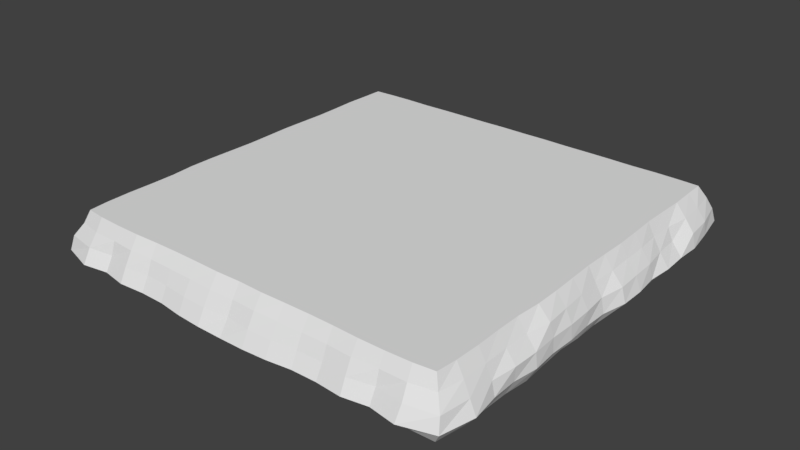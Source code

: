 # Source: NewIsland.blend  (saved by Blender 2.78.0; exported with 4.5.12 LTS)
import bpy
from mathutils import Matrix  # noqa: F401  (used for matrix-valued properties, if any)

bpy.ops.wm.read_factory_settings(use_empty=True)
scene = bpy.context.scene
scene.name = 'Scene'

# ---- collections
col_collection_1 = bpy.data.collections.new('Collection 1'); scene.collection.children.link(col_collection_1)

# ---- world
world_world = bpy.data.worlds.new('World'); scene.world = world_world
world_world.color = (0.05088, 0.05088, 0.05088)
world_world.use_sun_shadow = False
world_world.sun_shadow_jitter_overblur = 0.0
world_world.cycles.sampling_method = 'MANUAL'

# ---- meshes
me_plane = bpy.data.meshes.new('Plane')
me_plane.from_pydata([(-1.002, -1.017, 0.01235), (1.002, -1.017, 0.01235), (-1.013, 1.036, 0.004185), (1.013, 1.036, 0.004185), (-0.9712, -0.9747, 0.2722), (0.9712, -0.9747, 0.2722), (-0.9755, 0.9727, 0.2722), (0.9755, 0.9727, 0.2722), (-0.8741, -1.023, 0.01469), (-0.75, -1.001, 0.02243), (-0.626, -0.9975, 0.02782), (-0.5001, -0.9991, 0.02553), (-0.3765, -1.009, 0.01673), (-0.2492, -1.025, 0.006406), (-0.1256, -1.03, 0.002605), (0.0, -1.034, -0.003464), (0.1256, -1.03, 0.002605), (0.2492, -1.025, 0.006406), (0.3765, -1.009, 0.01673), (0.5001, -0.9991, 0.02553), (0.626, -0.9975, 0.02782), (0.75, -1.001, 0.02243), (0.8741, -1.023, 0.01469), (0.8797, 1.03, 0.01033), (0.7494, 1.029, 0.009929), (0.6245, 1.032, 0.008977), (0.5006, 1.031, 0.009932), (0.3732, 1.033, 0.007232), (0.2495, 1.029, 0.008571), (0.128, 1.045, 0.0005859), (0.0, 1.051, -0.003702), (-0.128, 1.045, 0.0005859), (-0.2495, 1.029, 0.008571), (-0.3732, 1.033, 0.007232), (-0.5006, 1.031, 0.009932), (-0.6245, 1.032, 0.008977), (-0.7494, 1.029, 0.009929), (-0.8797, 1.03, 0.01033), (-0.8735, -0.9859, 0.2722), (-0.7497, -0.9908, 0.2722), (-0.6245, -0.9909, 0.2722), (-0.4998, -0.9864, 0.2722), (-0.375, -0.9849, 0.2722), (-0.25, -0.9863, 0.2722), (-0.125, -0.9888, 0.2722), (1.156e-05, -0.9852, 0.2722), (0.125, -0.9888, 0.2722), (0.25, -0.9863, 0.2722), (0.375, -0.9849, 0.2722), (0.4998, -0.9864, 0.2722), (0.6245, -0.9909, 0.2722), (0.7497, -0.9908, 0.2722), (0.8735, -0.9859, 0.2722), (0.8742, 0.9775, 0.2722), (0.7501, 0.9798, 0.2722), (0.6249, 0.9775, 0.2722), (0.5001, 0.9805, 0.2722), (0.375, 0.9811, 0.2722), (0.25, 0.9809, 0.2722), (0.1249, 0.9838, 0.2722), (0.0, 0.9822, 0.2722), (-0.1249, 0.9838, 0.2722), (-0.25, 0.9809, 0.2722), (-0.375, 0.9811, 0.2722), (-0.5001, 0.9805, 0.2722), (-0.6249, 0.9775, 0.2722), (-0.7501, 0.9798, 0.2722), (-0.8742, 0.9775, 0.2722), (-1.025, 0.89, 0.002917), (-1.028, 0.753, 0.008357), (-1.018, 0.6258, 0.01793), (-1.032, 0.5016, 0.008142), (-1.029, 0.3748, 0.005371), (-1.021, 0.249, 0.01394), (-1.017, 0.1244, 0.01556), (-1.026, 0.0003998, 0.005519), (-1.028, -0.1246, 0.005634), (-1.024, -0.25, 0.01211), (-1.028, -0.3739, 0.007036), (-1.035, -0.5007, 0.005503), (-1.024, -0.6256, 0.008334), (-1.023, -0.7514, 0.009119), (-1.024, -0.8836, 0.01026), (1.024, -0.8836, 0.01026), (1.023, -0.7514, 0.009119), (1.024, -0.6256, 0.008334), (1.035, -0.5007, 0.005503), (1.028, -0.3739, 0.007036), (1.024, -0.25, 0.01211), (1.028, -0.1246, 0.005634), (1.026, 0.0003998, 0.005519), (1.017, 0.1244, 0.01556), (1.021, 0.249, 0.01394), (1.029, 0.3748, 0.005371), (1.032, 0.5016, 0.008142), (1.018, 0.6258, 0.01793), (1.028, 0.753, 0.008357), (1.025, 0.89, 0.002917), (-0.9775, 0.8727, 0.2722), (-0.9821, 0.7496, 0.2722), (-0.9785, 0.6247, 0.2722), (-0.9766, 0.4997, 0.2722), (-0.9816, 0.3748, 0.2722), (-0.9853, 0.2497, 0.2722), (-0.9826, 0.1247, 0.2722), (-0.9808, -0.0002637, 0.2722), (-0.9851, -0.1254, 0.2722), (-0.9895, -0.2509, 0.2722), (-0.99, -0.3762, 0.2722), (-0.9809, -0.5003, 0.2722), (-0.9806, -0.6252, 0.2722), (-0.9831, -0.7503, 0.2722), (-0.9802, -0.8747, 0.2722), (0.9802, -0.8747, 0.2722), (0.9831, -0.7503, 0.2722), (0.9806, -0.6252, 0.2722), (0.9809, -0.5003, 0.2722), (0.99, -0.3762, 0.2722), (0.9895, -0.2509, 0.2722), (0.9851, -0.1254, 0.2722), (0.9808, -0.0002637, 0.2722), (0.9826, 0.1247, 0.2722), (0.9853, 0.2497, 0.2722), (0.9816, 0.3748, 0.2722), (0.9766, 0.4997, 0.2722), (0.9785, 0.6247, 0.2722), (0.9821, 0.7496, 0.2722), (0.9775, 0.8727, 0.2722), (-0.8748, -0.8768, 0.2722), (-0.8753, -0.7506, 0.2722), (-0.875, -0.6253, 0.2722), (-0.8751, -0.5003, 0.2722), (-0.8752, -0.3754, 0.2722), (-0.877, -0.2505, 0.2722), (-0.8755, -0.1254, 0.2722), (-0.8746, -0.0003054, 0.2722), (-0.8752, 0.1247, 0.2722), (-0.8763, 0.2497, 0.2722), (-0.8752, 0.3747, 0.2722), (-0.8737, 0.4997, 0.2722), (-0.8739, 0.6247, 0.2722), (-0.8743, 0.7497, 0.2722), (-0.8735, 0.8728, 0.2722), (-0.7501, -0.8777, 0.2722), (-0.7501, -0.7506, 0.2722), (-0.7502, -0.6253, 0.2722), (-0.7502, -0.5003, 0.2722), (-0.7501, -0.3753, 0.2722), (-0.7504, -0.2504, 0.2722), (-0.7501, -0.1253, 0.2722), (-0.7501, -0.0003304, 0.2722), (-0.7501, 0.1247, 0.2722), (-0.7503, 0.2497, 0.2722), (-0.7502, 0.3747, 0.2722), (-0.75, 0.4997, 0.2722), (-0.7501, 0.6247, 0.2722), (-0.75, 0.7497, 0.2722), (-0.75, 0.8735, 0.2722), (-0.6248, -0.8781, 0.2722), (-0.625, -0.7508, 0.2722), (-0.625, -0.6253, 0.2722), (-0.625, -0.5003, 0.2722), (-0.625, -0.3753, 0.2722), (-0.625, -0.2503, 0.2722), (-0.625, -0.1253, 0.2722), (-0.625, -0.0003342, 0.2722), (-0.625, 0.1247, 0.2722), (-0.625, 0.2497, 0.2722), (-0.625, 0.3747, 0.2722), (-0.625, 0.4997, 0.2722), (-0.625, 0.6247, 0.2722), (-0.625, 0.7497, 0.2722), (-0.625, 0.873, 0.2722), (-0.5, -0.876, 0.2722), (-0.5, -0.7505, 0.2722), (-0.5, -0.6253, 0.2722), (-0.5, -0.5003, 0.2722), (-0.5, -0.3753, 0.2722), (-0.5, -0.2503, 0.2722), (-0.5, -0.1253, 0.2722), (-0.5, -0.0003342, 0.2722), (-0.5, 0.1247, 0.2722), (-0.5, 0.2497, 0.2722), (-0.5, 0.3747, 0.2722), (-0.5, 0.4997, 0.2722), (-0.5, 0.6247, 0.2722), (-0.5, 0.7497, 0.2722), (-0.5, 0.8735, 0.2722), (-0.375, -0.8755, 0.2722), (-0.375, -0.7505, 0.2722), (-0.375, -0.6253, 0.2722), (-0.375, -0.5003, 0.2722), (-0.375, -0.3753, 0.2722), (-0.375, -0.2503, 0.2722), (-0.375, -0.1253, 0.2722), (-0.375, -0.0003342, 0.2722), (-0.375, 0.1247, 0.2722), (-0.375, 0.2497, 0.2722), (-0.375, 0.3747, 0.2722), (-0.375, 0.4997, 0.2722), (-0.375, 0.6247, 0.2722), (-0.375, 0.7497, 0.2722), (-0.375, 0.8737, 0.2722), (-0.25, -0.8762, 0.2722), (-0.25, -0.7505, 0.2722), (-0.25, -0.6253, 0.2722), (-0.25, -0.5003, 0.2722), (-0.25, -0.3753, 0.2722), (-0.25, -0.2503, 0.2722), (-0.25, -0.1253, 0.2722), (-0.25, -0.0003342, 0.2722), (-0.25, 0.1247, 0.2722), (-0.25, 0.2497, 0.2722), (-0.25, 0.3747, 0.2722), (-0.25, 0.4997, 0.2722), (-0.25, 0.6247, 0.2722), (-0.25, 0.7497, 0.2722), (-0.25, 0.8738, 0.2722), (-0.125, -0.877, 0.2722), (-0.125, -0.7506, 0.2722), (-0.125, -0.6253, 0.2722), (-0.125, -0.5003, 0.2722), (-0.125, -0.3753, 0.2722), (-0.125, -0.2503, 0.2722), (-0.125, -0.1253, 0.2722), (-0.125, -0.0003342, 0.2722), (-0.125, 0.1247, 0.2722), (-0.125, 0.2497, 0.2722), (-0.125, 0.3747, 0.2722), (-0.125, 0.4997, 0.2722), (-0.125, 0.6247, 0.2722), (-0.125, 0.7499, 0.2722), (-0.125, 0.875, 0.2722), (2.638e-05, -0.8751, 0.2722), (1.354e-05, -0.7503, 0.2722), (2.553e-06, -0.6253, 0.2722), (1.136e-07, -0.5003, 0.2722), (0.0, -0.3753, 0.2722), (0.0, -0.2503, 0.2722), (0.0, -0.1253, 0.2722), (0.0, -0.0003342, 0.2722), (0.0, 0.1247, 0.2722), (0.0, 0.2497, 0.2722), (0.0, 0.3747, 0.2722), (0.0, 0.4997, 0.2722), (0.0, 0.6247, 0.2722), (0.0, 0.7497, 0.2722), (0.0, 0.8741, 0.2722), (0.125, -0.877, 0.2722), (0.125, -0.7506, 0.2722), (0.125, -0.6253, 0.2722), (0.125, -0.5003, 0.2722), (0.125, -0.3753, 0.2722), (0.125, -0.2503, 0.2722), (0.125, -0.1253, 0.2722), (0.125, -0.0003342, 0.2722), (0.125, 0.1247, 0.2722), (0.125, 0.2497, 0.2722), (0.125, 0.3747, 0.2722), (0.125, 0.4997, 0.2722), (0.125, 0.6247, 0.2722), (0.125, 0.7499, 0.2722), (0.125, 0.875, 0.2722), (0.25, -0.8762, 0.2722), (0.25, -0.7505, 0.2722), (0.25, -0.6253, 0.2722), (0.25, -0.5003, 0.2722), (0.25, -0.3753, 0.2722), (0.25, -0.2503, 0.2722), (0.25, -0.1253, 0.2722), (0.25, -0.0003342, 0.2722), (0.25, 0.1247, 0.2722), (0.25, 0.2497, 0.2722), (0.25, 0.3747, 0.2722), (0.25, 0.4997, 0.2722), (0.25, 0.6247, 0.2722), (0.25, 0.7497, 0.2722), (0.25, 0.8738, 0.2722), (0.375, -0.8755, 0.2722), (0.375, -0.7505, 0.2722), (0.375, -0.6253, 0.2722), (0.375, -0.5003, 0.2722), (0.375, -0.3753, 0.2722), (0.375, -0.2503, 0.2722), (0.375, -0.1253, 0.2722), (0.375, -0.0003342, 0.2722), (0.375, 0.1247, 0.2722), (0.375, 0.2497, 0.2722), (0.375, 0.3747, 0.2722), (0.375, 0.4997, 0.2722), (0.375, 0.6247, 0.2722), (0.375, 0.7497, 0.2722), (0.375, 0.8737, 0.2722), (0.5, -0.876, 0.2722), (0.5, -0.7505, 0.2722), (0.5, -0.6253, 0.2722), (0.5, -0.5003, 0.2722), (0.5, -0.3753, 0.2722), (0.5, -0.2503, 0.2722), (0.5, -0.1253, 0.2722), (0.5, -0.0003342, 0.2722), (0.5, 0.1247, 0.2722), (0.5, 0.2497, 0.2722), (0.5, 0.3747, 0.2722), (0.5, 0.4997, 0.2722), (0.5, 0.6247, 0.2722), (0.5, 0.7497, 0.2722), (0.5, 0.8735, 0.2722), (0.6248, -0.8781, 0.2722), (0.625, -0.7508, 0.2722), (0.625, -0.6253, 0.2722), (0.625, -0.5003, 0.2722), (0.625, -0.3753, 0.2722), (0.625, -0.2503, 0.2722), (0.625, -0.1253, 0.2722), (0.625, -0.0003342, 0.2722), (0.625, 0.1247, 0.2722), (0.625, 0.2497, 0.2722), (0.625, 0.3747, 0.2722), (0.625, 0.4997, 0.2722), (0.625, 0.6247, 0.2722), (0.625, 0.7497, 0.2722), (0.625, 0.873, 0.2722), (0.7501, -0.8777, 0.2722), (0.7501, -0.7506, 0.2722), (0.7502, -0.6253, 0.2722), (0.7502, -0.5003, 0.2722), (0.7501, -0.3753, 0.2722), (0.7504, -0.2504, 0.2722), (0.7501, -0.1253, 0.2722), (0.7501, -0.0003304, 0.2722), (0.7501, 0.1247, 0.2722), (0.7503, 0.2497, 0.2722), (0.7502, 0.3747, 0.2722), (0.75, 0.4997, 0.2722), (0.7501, 0.6247, 0.2722), (0.75, 0.7497, 0.2722), (0.75, 0.8735, 0.2722), (0.8748, -0.8768, 0.2722), (0.8753, -0.7506, 0.2722), (0.875, -0.6253, 0.2722), (0.8751, -0.5003, 0.2722), (0.8752, -0.3754, 0.2722), (0.877, -0.2505, 0.2722), (0.8755, -0.1254, 0.2722), (0.8746, -0.0003054, 0.2722), (0.8752, 0.1247, 0.2722), (0.8763, 0.2497, 0.2722), (0.8752, 0.3747, 0.2722), (0.8737, 0.4997, 0.2722), (0.8739, 0.6247, 0.2722), (0.8743, 0.7497, 0.2722), (0.8735, 0.8728, 0.2722), (-0.8821, 0.8817, 0.004696), (-0.8816, 0.7504, 0.01266), (-0.8767, 0.6247, 0.01959), (-0.8814, 0.5001, 0.01307), (-0.8833, 0.3746, 0.004097), (-0.8799, 0.2496, 0.003288), (-0.8783, 0.1246, 0.009606), (-0.8826, -0.0001538, 0.003899), (-0.8836, -0.1251, 0.001376), (-0.8805, -0.2503, 0.005209), (-0.8835, -0.3749, 0.0008128), (-0.8841, -0.5005, -0.002212), (-0.8827, -0.6253, -0.001027), (-0.8816, -0.7504, 0.004038), (-0.8801, -0.8802, 0.01214), (-0.75, 0.8814, 0.01082), (-0.7501, 0.7498, 0.01333), (-0.75, 0.6247, 0.01179), (-0.75, 0.4997, 0.004123), (-0.7503, 0.3747, 0.0004004), (-0.7504, 0.2497, 0.0003329), (-0.7501, 0.1247, 0.001751), (-0.7503, -0.0003342, 0.002633), (-0.7504, -0.1253, 0.0001334), (-0.7502, -0.2503, 0.0004943), (-0.7504, -0.3753, 0.001371), (-0.7504, -0.5003, 0.0001078), (-0.7504, -0.6253, 0.001151), (-0.7504, -0.7505, 0.004708), (-0.75, -0.8772, 0.01135), (-0.6249, 0.8812, 0.01193), (-0.625, 0.7497, 0.004855), (-0.625, 0.6247, 0.004431), (-0.625, 0.4997, 0.002038), (-0.625, 0.3747, 0.003579), (-0.625, 0.2497, 0.006484), (-0.625, 0.1247, 0.003763), (-0.625, -0.0003342, 0.002007), (-0.625, -0.1253, 0.002212), (-0.625, -0.2503, 0.004677), (-0.625, -0.3753, 0.008392), (-0.625, -0.5003, 0.006455), (-0.625, -0.6253, 0.003778), (-0.625, -0.7507, 0.002657), (-0.625, -0.8756, 0.008857), (-0.5002, 0.8805, 0.009136), (-0.5, 0.7498, 0.005236), (-0.5, 0.6247, 0.005239), (-0.5, 0.4997, 0.001258), (-0.5, 0.3747, 0.0007277), (-0.5, 0.2497, 0.005333), (-0.5, 0.1247, 0.005789), (-0.5, -0.0003342, 0.000983), (-0.5, -0.1253, 0.002145), (-0.5, -0.2503, 0.004799), (-0.5, -0.3753, 0.003123), (-0.5, -0.5003, 0.003038), (-0.5, -0.6253, 0.002285), (-0.5, -0.7503, 0.002685), (-0.5, -0.8764, 0.01309), (-0.3749, 0.8812, 0.005099), (-0.375, 0.7497, 0.002208), (-0.375, 0.6247, 0.003399), (-0.375, 0.4997, 0.0005365), (-0.375, 0.3747, -0.0007178), (-0.375, 0.2497, 0.00176), (-0.375, 0.1247, 0.00182), (-0.375, -0.0003342, -3.979e-06), (-0.375, -0.1253, -0.0003968), (-0.375, -0.2503, 0.002051), (-0.375, -0.3753, 0.0002244), (-0.375, -0.5003, 0.0029), (-0.375, -0.6253, 0.004817), (-0.375, -0.7507, -0.001039), (-0.3755, -0.8785, 0.00423), (-0.2498, 0.8809, 0.01134), (-0.25, 0.7497, 0.00641), (-0.25, 0.6247, 0.009057), (-0.25, 0.4997, 0.003184), (-0.25, 0.3747, -0.001192), (-0.25, 0.2497, 0.00198), (-0.25, 0.1247, 0.005013), (-0.25, -0.0003342, 0.005094), (-0.25, -0.1253, 0.001907), (-0.25, -0.2503, 0.00181), (-0.25, -0.3753, 0.0015), (-0.25, -0.5003, 0.003604), (-0.25, -0.6253, 0.008028), (-0.25, -0.7507, 0.0001832), (-0.2498, -0.8823, -0.0003239), (-0.1257, 0.8823, 0.01359), (-0.125, 0.7496, 0.01208), (-0.125, 0.6247, 0.00826), (-0.125, 0.4997, 0.001749), (-0.125, 0.3747, 0.003008), (-0.125, 0.2497, 0.001564), (-0.125, 0.1247, 0.004136), (-0.125, -0.0003342, 0.001218), (-0.125, -0.1253, 0.0001401), (-0.125, -0.2503, 0.007153), (-0.125, -0.3753, 0.01333), (-0.125, -0.5003, 0.007611), (-0.125, -0.6253, 0.002208), (-0.125, -0.7506, 0.001247), (-0.1252, -0.8818, 0.002014), (0.0, 0.8845, 0.01127), (0.0, 0.7497, 0.009252), (0.0, 0.6247, 0.0103), (0.0, 0.4997, 0.006666), (0.0, 0.3747, 0.01154), (0.0, 0.2497, 0.007613), (0.0, 0.1247, 0.01046), (0.0, -0.0003342, 0.001306), (0.0, -0.1253, 0.0006708), (0.0, -0.2503, 0.01441), (0.0, -0.3753, 0.01813), (0.0, -0.5003, 0.005909), (0.0, -0.6253, 0.0007112), (0.0, -0.7507, 0.006222), (0.0, -0.8832, 0.0005645), (0.1257, 0.8823, 0.01359), (0.125, 0.7496, 0.01208), (0.125, 0.6247, 0.00826), (0.125, 0.4997, 0.001749), (0.125, 0.3747, 0.003008), (0.125, 0.2497, 0.001564), (0.125, 0.1247, 0.004136), (0.125, -0.0003342, 0.001218), (0.125, -0.1253, 0.0001401), (0.125, -0.2503, 0.007153), (0.125, -0.3753, 0.01333), (0.125, -0.5003, 0.007611), (0.125, -0.6253, 0.002208), (0.125, -0.7506, 0.001247), (0.1252, -0.8818, 0.002014), (0.2498, 0.8809, 0.01134), (0.25, 0.7497, 0.00641), (0.25, 0.6247, 0.009057), (0.25, 0.4997, 0.003184), (0.25, 0.3747, -0.001192), (0.25, 0.2497, 0.00198), (0.25, 0.1247, 0.005013), (0.25, -0.0003342, 0.005094), (0.25, -0.1253, 0.001907), (0.25, -0.2503, 0.00181), (0.25, -0.3753, 0.0015), (0.25, -0.5003, 0.003604), (0.25, -0.6253, 0.008028), (0.25, -0.7507, 0.0001832), (0.2498, -0.8823, -0.0003239), (0.3749, 0.8812, 0.005099), (0.375, 0.7497, 0.002208), (0.375, 0.6247, 0.003399), (0.375, 0.4997, 0.0005365), (0.375, 0.3747, -0.0007178), (0.375, 0.2497, 0.00176), (0.375, 0.1247, 0.00182), (0.375, -0.0003342, -3.979e-06), (0.375, -0.1253, -0.0003968), (0.375, -0.2503, 0.002051), (0.375, -0.3753, 0.0002244), (0.375, -0.5003, 0.0029), (0.375, -0.6253, 0.004817), (0.375, -0.7507, -0.001039), (0.3755, -0.8785, 0.00423), (0.5002, 0.8805, 0.009136), (0.5, 0.7498, 0.005236), (0.5, 0.6247, 0.005239), (0.5, 0.4997, 0.001258), (0.5, 0.3747, 0.0007277), (0.5, 0.2497, 0.005333), (0.5, 0.1247, 0.005789), (0.5, -0.0003342, 0.000983), (0.5, -0.1253, 0.002145), (0.5, -0.2503, 0.004799), (0.5, -0.3753, 0.003123), (0.5, -0.5003, 0.003038), (0.5, -0.6253, 0.002285), (0.5, -0.7503, 0.002685), (0.5, -0.8764, 0.01309), (0.6249, 0.8812, 0.01193), (0.625, 0.7497, 0.004855), (0.625, 0.6247, 0.004431), (0.625, 0.4997, 0.002038), (0.625, 0.3747, 0.003579), (0.625, 0.2497, 0.006484), (0.625, 0.1247, 0.003763), (0.625, -0.0003342, 0.002007), (0.625, -0.1253, 0.002212), (0.625, -0.2503, 0.004677), (0.625, -0.3753, 0.008392), (0.625, -0.5003, 0.006455), (0.625, -0.6253, 0.003778), (0.625, -0.7507, 0.002657), (0.625, -0.8756, 0.008857), (0.75, 0.8814, 0.01082), (0.7501, 0.7498, 0.01333), (0.75, 0.6247, 0.01179), (0.75, 0.4997, 0.004123), (0.7503, 0.3747, 0.0004004), (0.7504, 0.2497, 0.0003329), (0.7501, 0.1247, 0.001751), (0.7503, -0.0003342, 0.002633), (0.7504, -0.1253, 0.0001334), (0.7502, -0.2503, 0.0004943), (0.7504, -0.3753, 0.001371), (0.7504, -0.5003, 0.0001077), (0.7504, -0.6253, 0.001151), (0.7504, -0.7505, 0.004708), (0.75, -0.8772, 0.01135), (0.8821, 0.8817, 0.004696), (0.8816, 0.7504, 0.01266), (0.8767, 0.6247, 0.01959), (0.8814, 0.5001, 0.01307), (0.8833, 0.3746, 0.004097), (0.8799, 0.2496, 0.003288), (0.8783, 0.1246, 0.009606), (0.8826, -0.0001538, 0.003899), (0.8836, -0.1251, 0.001376), (0.8805, -0.2503, 0.005209), (0.8835, -0.3749, 0.0008128), (0.8841, -0.5005, -0.002212), (0.8827, -0.6253, -0.001027), (0.8816, -0.7504, 0.004038), (0.8801, -0.8802, 0.01214), (1.04, 1.06, 0.07934), (1.032, 1.033, 0.1519), (1.007, 1.008, 0.2106), (0.9964, -0.9972, 0.2091), (1.034, -1.034, 0.148), (1.045, -1.053, 0.07941), (-1.045, -1.053, 0.07941), (-1.034, -1.034, 0.148), (-0.9964, -0.9972, 0.2091), (-1.007, 1.008, 0.2106), (-1.032, 1.033, 0.1519), (-1.04, 1.06, 0.07934), (-0.8849, -1.1, 0.0789), (-0.8863, -1.06, 0.1471), (-0.878, -1.021, 0.2101), (-0.7531, -1.079, 0.07928), (-0.7518, -1.042, 0.1463), (-0.7501, -1.022, 0.2107), (-0.6297, -1.099, 0.07793), (-0.6276, -1.067, 0.1452), (-0.625, -1.031, 0.2109), (-0.5002, -1.088, 0.07644), (-0.5002, -1.051, 0.1454), (-0.5, -1.024, 0.2098), (-0.3754, -1.09, 0.0768), (-0.3748, -1.056, 0.1453), (-0.3749, -1.026, 0.2095), (-0.2499, -1.104, 0.07437), (-0.2501, -1.069, 0.1445), (-0.2501, -1.029, 0.2096), (-0.1272, -1.11, 0.07279), (-0.1264, -1.072, 0.144), (-0.1254, -1.033, 0.2097), (0.0, -1.108, 0.06974), (0.0, -1.059, 0.144), (1.688e-06, -1.027, 0.2091), (0.1272, -1.11, 0.07279), (0.1264, -1.072, 0.144), (0.1254, -1.033, 0.2097), (0.2499, -1.104, 0.07437), (0.2501, -1.069, 0.1445), (0.2501, -1.029, 0.2096), (0.3754, -1.09, 0.0768), (0.3748, -1.056, 0.1453), (0.3749, -1.026, 0.2095), (0.5002, -1.088, 0.07644), (0.5002, -1.051, 0.1454), (0.5, -1.024, 0.2098), (0.6297, -1.099, 0.07793), (0.6276, -1.067, 0.1452), (0.625, -1.031, 0.2109), (0.7531, -1.079, 0.07928), (0.7518, -1.042, 0.1463), (0.7501, -1.022, 0.2107), (0.8849, -1.1, 0.0789), (0.8863, -1.06, 0.1471), (0.878, -1.021, 0.2101), (0.8861, 1.09, 0.08283), (0.8849, 1.061, 0.1503), (0.882, 1.03, 0.2099), (0.751, 1.08, 0.08), (0.7515, 1.049, 0.1472), (0.7506, 1.025, 0.2088), (0.6258, 1.091, 0.07982), (0.6258, 1.065, 0.1484), (0.6251, 1.026, 0.2091), (0.5002, 1.098, 0.08003), (0.4997, 1.072, 0.149), (0.5001, 1.031, 0.2095), (0.3705, 1.088, 0.07902), (0.3723, 1.06, 0.1474), (0.3747, 1.029, 0.2091), (0.2498, 1.07, 0.081), (0.25, 1.051, 0.1472), (0.25, 1.025, 0.209), (0.1288, 1.095, 0.07897), (0.1261, 1.067, 0.1474), (0.125, 1.03, 0.2097), (0.0, 1.094, 0.07683), (0.0, 1.056, 0.147), (0.0, 1.025, 0.2093), (-0.1288, 1.095, 0.07897), (-0.1261, 1.067, 0.1474), (-0.125, 1.03, 0.2097), (-0.2498, 1.07, 0.081), (-0.25, 1.051, 0.1472), (-0.25, 1.025, 0.209), (-0.3705, 1.088, 0.07902), (-0.3723, 1.06, 0.1474), (-0.3747, 1.029, 0.2091), (-0.5002, 1.098, 0.08003), (-0.4997, 1.072, 0.149), (-0.5001, 1.031, 0.2095), (-0.6258, 1.091, 0.07982), (-0.6258, 1.065, 0.1484), (-0.6251, 1.026, 0.2091), (-0.751, 1.08, 0.08), (-0.7515, 1.049, 0.1472), (-0.7506, 1.025, 0.2088), (-0.8861, 1.09, 0.08283), (-0.8849, 1.061, 0.1503), (-0.882, 1.03, 0.2099), (-1.072, 0.8924, 0.07823), (-1.067, 0.8871, 0.1494), (-1.025, 0.8818, 0.2095), (-1.093, 0.7513, 0.07692), (-1.078, 0.7506, 0.1474), (-1.033, 0.75, 0.209), (-1.091, 0.6251, 0.08055), (-1.04, 0.6245, 0.1466), (-1.013, 0.6246, 0.209), (-1.094, 0.5011, 0.07799), (-1.047, 0.4995, 0.1466), (-1.01, 0.4997, 0.2089), (-1.083, 0.374, 0.07775), (-1.066, 0.3733, 0.1477), (-1.02, 0.3744, 0.2098), (-1.097, 0.2482, 0.07976), (-1.071, 0.2492, 0.1496), (-1.022, 0.2498, 0.2109), (-1.096, 0.1232, 0.07948), (-1.076, 0.1237, 0.1497), (-1.024, 0.1246, 0.2102), (-1.067, -0.001272, 0.07785), (-1.053, -0.0009111, 0.1487), (-1.017, -0.0004562, 0.2097), (-1.065, -0.1258, 0.07932), (-1.064, -0.1238, 0.1487), (-1.029, -0.1249, 0.2099), (-1.073, -0.2513, 0.08078), (-1.068, -0.2504, 0.1484), (-1.038, -0.2516, 0.2108), (-1.068, -0.3749, 0.07946), (-1.065, -0.3754, 0.1495), (-1.047, -0.3776, 0.211), (-1.078, -0.5012, 0.08017), (-1.07, -0.5004, 0.1498), (-1.024, -0.501, 0.2103), (-1.061, -0.6264, 0.08123), (-1.065, -0.6257, 0.1489), (-1.019, -0.6253, 0.21), (-1.063, -0.7513, 0.08073), (-1.048, -0.7509, 0.1467), (-1.019, -0.7505, 0.2093), (-1.082, -0.8881, 0.07953), (-1.051, -0.886, 0.1466), (-1.016, -0.8783, 0.2093), (1.082, -0.8881, 0.07953), (1.051, -0.886, 0.1466), (1.016, -0.8783, 0.2093), (1.063, -0.7513, 0.08073), (1.048, -0.7509, 0.1467), (1.019, -0.7505, 0.2093), (1.061, -0.6264, 0.08123), (1.065, -0.6257, 0.1489), (1.019, -0.6253, 0.21), (1.078, -0.5012, 0.08017), (1.07, -0.5004, 0.1498), (1.024, -0.501, 0.2103), (1.068, -0.3749, 0.07946), (1.065, -0.3754, 0.1495), (1.047, -0.3776, 0.211), (1.073, -0.2513, 0.08078), (1.068, -0.2504, 0.1484), (1.038, -0.2516, 0.2108), (1.065, -0.1258, 0.07932), (1.064, -0.1238, 0.1487), (1.029, -0.1249, 0.2099), (1.067, -0.001272, 0.07785), (1.053, -0.0009111, 0.1487), (1.017, -0.0004562, 0.2097), (1.096, 0.1232, 0.07948), (1.076, 0.1237, 0.1497), (1.024, 0.1246, 0.2102), (1.097, 0.2482, 0.07976), (1.071, 0.2492, 0.1496), (1.022, 0.2498, 0.2109), (1.083, 0.374, 0.07775), (1.066, 0.3733, 0.1477), (1.02, 0.3744, 0.2098), (1.094, 0.5011, 0.07799), (1.047, 0.4995, 0.1466), (1.01, 0.4997, 0.2089), (1.091, 0.6251, 0.08055), (1.04, 0.6245, 0.1466), (1.013, 0.6246, 0.209), (1.093, 0.7513, 0.07692), (1.078, 0.7506, 0.1474), (1.033, 0.75, 0.209), (1.072, 0.8924, 0.07823), (1.067, 0.8871, 0.1494), (1.025, 0.8818, 0.2095)], [], [(563, 23, 3, 97), (352, 127, 7, 53), (769, 580, 7, 127), (724, 586, 4, 112), (679, 587, 6, 67), (634, 581, 5, 52), (586, 592, 38, 4), (592, 595, 39, 38), (595, 598, 40, 39), (598, 601, 41, 40), (601, 604, 42, 41), (604, 607, 43, 42), (607, 610, 44, 43), (610, 613, 45, 44), (613, 616, 46, 45), (616, 619, 47, 46), (619, 622, 48, 47), (622, 625, 49, 48), (625, 628, 50, 49), (628, 631, 51, 50), (631, 634, 52, 51), (580, 637, 53, 7), (637, 640, 54, 53), (640, 643, 55, 54), (643, 646, 56, 55), (646, 649, 57, 56), (649, 652, 58, 57), (652, 655, 59, 58), (655, 658, 60, 59), (658, 661, 61, 60), (661, 664, 62, 61), (664, 667, 63, 62), (667, 670, 64, 63), (670, 673, 65, 64), (673, 676, 66, 65), (676, 679, 67, 66), (98, 142, 67, 6), (142, 157, 66, 67), (157, 172, 65, 66), (172, 187, 64, 65), (187, 202, 63, 64), (202, 217, 62, 63), (217, 232, 61, 62), (232, 247, 60, 61), (247, 262, 59, 60), (262, 277, 58, 59), (277, 292, 57, 58), (292, 307, 56, 57), (307, 322, 55, 56), (322, 337, 54, 55), (337, 352, 53, 54), (68, 2, 37, 353), (353, 37, 36, 368), (368, 36, 35, 383), (383, 35, 34, 398), (398, 34, 33, 413), (413, 33, 32, 428), (428, 32, 31, 443), (443, 31, 30, 458), (458, 30, 29, 473), (473, 29, 28, 488), (488, 28, 27, 503), (503, 27, 26, 518), (518, 26, 25, 533), (533, 25, 24, 548), (548, 24, 23, 563), (21, 562, 577, 22), (562, 561, 576, 577), (561, 560, 575, 576), (560, 559, 574, 575), (559, 558, 573, 574), (558, 557, 572, 573), (557, 556, 571, 572), (556, 555, 570, 571), (555, 554, 569, 570), (554, 553, 568, 569), (553, 552, 567, 568), (552, 551, 566, 567), (551, 550, 565, 566), (550, 549, 564, 565), (549, 548, 563, 564), (20, 547, 562, 21), (547, 546, 561, 562), (546, 545, 560, 561), (545, 544, 559, 560), (544, 543, 558, 559), (543, 542, 557, 558), (542, 541, 556, 557), (541, 540, 555, 556), (540, 539, 554, 555), (539, 538, 553, 554), (538, 537, 552, 553), (537, 536, 551, 552), (536, 535, 550, 551), (535, 534, 549, 550), (534, 533, 548, 549), (19, 532, 547, 20), (532, 531, 546, 547), (531, 530, 545, 546), (530, 529, 544, 545), (529, 528, 543, 544), (528, 527, 542, 543), (527, 526, 541, 542), (526, 525, 540, 541), (525, 524, 539, 540), (524, 523, 538, 539), (523, 522, 537, 538), (522, 521, 536, 537), (521, 520, 535, 536), (520, 519, 534, 535), (519, 518, 533, 534), (18, 517, 532, 19), (517, 516, 531, 532), (516, 515, 530, 531), (515, 514, 529, 530), (514, 513, 528, 529), (513, 512, 527, 528), (512, 511, 526, 527), (511, 510, 525, 526), (510, 509, 524, 525), (509, 508, 523, 524), (508, 507, 522, 523), (507, 506, 521, 522), (506, 505, 520, 521), (505, 504, 519, 520), (504, 503, 518, 519), (17, 502, 517, 18), (502, 501, 516, 517), (501, 500, 515, 516), (500, 499, 514, 515), (499, 498, 513, 514), (498, 497, 512, 513), (497, 496, 511, 512), (496, 495, 510, 511), (495, 494, 509, 510), (494, 493, 508, 509), (493, 492, 507, 508), (492, 491, 506, 507), (491, 490, 505, 506), (490, 489, 504, 505), (489, 488, 503, 504), (16, 487, 502, 17), (487, 486, 501, 502), (486, 485, 500, 501), (485, 484, 499, 500), (484, 483, 498, 499), (483, 482, 497, 498), (482, 481, 496, 497), (481, 480, 495, 496), (480, 479, 494, 495), (479, 478, 493, 494), (478, 477, 492, 493), (477, 476, 491, 492), (476, 475, 490, 491), (475, 474, 489, 490), (474, 473, 488, 489), (15, 472, 487, 16), (472, 471, 486, 487), (471, 470, 485, 486), (470, 469, 484, 485), (469, 468, 483, 484), (468, 467, 482, 483), (467, 466, 481, 482), (466, 465, 480, 481), (465, 464, 479, 480), (464, 463, 478, 479), (463, 462, 477, 478), (462, 461, 476, 477), (461, 460, 475, 476), (460, 459, 474, 475), (459, 458, 473, 474), (14, 457, 472, 15), (457, 456, 471, 472), (456, 455, 470, 471), (455, 454, 469, 470), (454, 453, 468, 469), (453, 452, 467, 468), (452, 451, 466, 467), (451, 450, 465, 466), (450, 449, 464, 465), (449, 448, 463, 464), (448, 447, 462, 463), (447, 446, 461, 462), (446, 445, 460, 461), (445, 444, 459, 460), (444, 443, 458, 459), (13, 442, 457, 14), (442, 441, 456, 457), (441, 440, 455, 456), (440, 439, 454, 455), (439, 438, 453, 454), (438, 437, 452, 453), (437, 436, 451, 452), (436, 435, 450, 451), (435, 434, 449, 450), (434, 433, 448, 449), (433, 432, 447, 448), (432, 431, 446, 447), (431, 430, 445, 446), (430, 429, 444, 445), (429, 428, 443, 444), (12, 427, 442, 13), (427, 426, 441, 442), (426, 425, 440, 441), (425, 424, 439, 440), (424, 423, 438, 439), (423, 422, 437, 438), (422, 421, 436, 437), (421, 420, 435, 436), (420, 419, 434, 435), (419, 418, 433, 434), (418, 417, 432, 433), (417, 416, 431, 432), (416, 415, 430, 431), (415, 414, 429, 430), (414, 413, 428, 429), (11, 412, 427, 12), (412, 411, 426, 427), (411, 410, 425, 426), (410, 409, 424, 425), (409, 408, 423, 424), (408, 407, 422, 423), (407, 406, 421, 422), (406, 405, 420, 421), (405, 404, 419, 420), (404, 403, 418, 419), (403, 402, 417, 418), (402, 401, 416, 417), (401, 400, 415, 416), (400, 399, 414, 415), (399, 398, 413, 414), (10, 397, 412, 11), (397, 396, 411, 412), (396, 395, 410, 411), (395, 394, 409, 410), (394, 393, 408, 409), (393, 392, 407, 408), (392, 391, 406, 407), (391, 390, 405, 406), (390, 389, 404, 405), (389, 388, 403, 404), (388, 387, 402, 403), (387, 386, 401, 402), (386, 385, 400, 401), (385, 384, 399, 400), (384, 383, 398, 399), (9, 382, 397, 10), (382, 381, 396, 397), (381, 380, 395, 396), (380, 379, 394, 395), (379, 378, 393, 394), (378, 377, 392, 393), (377, 376, 391, 392), (376, 375, 390, 391), (375, 374, 389, 390), (374, 373, 388, 389), (373, 372, 387, 388), (372, 371, 386, 387), (371, 370, 385, 386), (370, 369, 384, 385), (369, 368, 383, 384), (8, 367, 382, 9), (367, 366, 381, 382), (366, 365, 380, 381), (365, 364, 379, 380), (364, 363, 378, 379), (363, 362, 377, 378), (362, 361, 376, 377), (361, 360, 375, 376), (360, 359, 374, 375), (359, 358, 373, 374), (358, 357, 372, 373), (357, 356, 371, 372), (356, 355, 370, 371), (355, 354, 369, 370), (354, 353, 368, 369), (0, 82, 367, 8), (82, 81, 366, 367), (81, 80, 365, 366), (80, 79, 364, 365), (79, 78, 363, 364), (78, 77, 362, 363), (77, 76, 361, 362), (76, 75, 360, 361), (75, 74, 359, 360), (74, 73, 358, 359), (73, 72, 357, 358), (72, 71, 356, 357), (71, 70, 355, 356), (70, 69, 354, 355), (69, 68, 353, 354), (51, 52, 338, 323), (323, 338, 339, 324), (324, 339, 340, 325), (325, 340, 341, 326), (326, 341, 342, 327), (327, 342, 343, 328), (328, 343, 344, 329), (329, 344, 345, 330), (330, 345, 346, 331), (331, 346, 347, 332), (332, 347, 348, 333), (333, 348, 349, 334), (334, 349, 350, 335), (335, 350, 351, 336), (336, 351, 352, 337), (50, 51, 323, 308), (308, 323, 324, 309), (309, 324, 325, 310), (310, 325, 326, 311), (311, 326, 327, 312), (312, 327, 328, 313), (313, 328, 329, 314), (314, 329, 330, 315), (315, 330, 331, 316), (316, 331, 332, 317), (317, 332, 333, 318), (318, 333, 334, 319), (319, 334, 335, 320), (320, 335, 336, 321), (321, 336, 337, 322), (49, 50, 308, 293), (293, 308, 309, 294), (294, 309, 310, 295), (295, 310, 311, 296), (296, 311, 312, 297), (297, 312, 313, 298), (298, 313, 314, 299), (299, 314, 315, 300), (300, 315, 316, 301), (301, 316, 317, 302), (302, 317, 318, 303), (303, 318, 319, 304), (304, 319, 320, 305), (305, 320, 321, 306), (306, 321, 322, 307), (48, 49, 293, 278), (278, 293, 294, 279), (279, 294, 295, 280), (280, 295, 296, 281), (281, 296, 297, 282), (282, 297, 298, 283), (283, 298, 299, 284), (284, 299, 300, 285), (285, 300, 301, 286), (286, 301, 302, 287), (287, 302, 303, 288), (288, 303, 304, 289), (289, 304, 305, 290), (290, 305, 306, 291), (291, 306, 307, 292), (47, 48, 278, 263), (263, 278, 279, 264), (264, 279, 280, 265), (265, 280, 281, 266), (266, 281, 282, 267), (267, 282, 283, 268), (268, 283, 284, 269), (269, 284, 285, 270), (270, 285, 286, 271), (271, 286, 287, 272), (272, 287, 288, 273), (273, 288, 289, 274), (274, 289, 290, 275), (275, 290, 291, 276), (276, 291, 292, 277), (46, 47, 263, 248), (248, 263, 264, 249), (249, 264, 265, 250), (250, 265, 266, 251), (251, 266, 267, 252), (252, 267, 268, 253), (253, 268, 269, 254), (254, 269, 270, 255), (255, 270, 271, 256), (256, 271, 272, 257), (257, 272, 273, 258), (258, 273, 274, 259), (259, 274, 275, 260), (260, 275, 276, 261), (261, 276, 277, 262), (45, 46, 248, 233), (233, 248, 249, 234), (234, 249, 250, 235), (235, 250, 251, 236), (236, 251, 252, 237), (237, 252, 253, 238), (238, 253, 254, 239), (239, 254, 255, 240), (240, 255, 256, 241), (241, 256, 257, 242), (242, 257, 258, 243), (243, 258, 259, 244), (244, 259, 260, 245), (245, 260, 261, 246), (246, 261, 262, 247), (44, 45, 233, 218), (218, 233, 234, 219), (219, 234, 235, 220), (220, 235, 236, 221), (221, 236, 237, 222), (222, 237, 238, 223), (223, 238, 239, 224), (224, 239, 240, 225), (225, 240, 241, 226), (226, 241, 242, 227), (227, 242, 243, 228), (228, 243, 244, 229), (229, 244, 245, 230), (230, 245, 246, 231), (231, 246, 247, 232), (43, 44, 218, 203), (203, 218, 219, 204), (204, 219, 220, 205), (205, 220, 221, 206), (206, 221, 222, 207), (207, 222, 223, 208), (208, 223, 224, 209), (209, 224, 225, 210), (210, 225, 226, 211), (211, 226, 227, 212), (212, 227, 228, 213), (213, 228, 229, 214), (214, 229, 230, 215), (215, 230, 231, 216), (216, 231, 232, 217), (42, 43, 203, 188), (188, 203, 204, 189), (189, 204, 205, 190), (190, 205, 206, 191), (191, 206, 207, 192), (192, 207, 208, 193), (193, 208, 209, 194), (194, 209, 210, 195), (195, 210, 211, 196), (196, 211, 212, 197), (197, 212, 213, 198), (198, 213, 214, 199), (199, 214, 215, 200), (200, 215, 216, 201), (201, 216, 217, 202), (41, 42, 188, 173), (173, 188, 189, 174), (174, 189, 190, 175), (175, 190, 191, 176), (176, 191, 192, 177), (177, 192, 193, 178), (178, 193, 194, 179), (179, 194, 195, 180), (180, 195, 196, 181), (181, 196, 197, 182), (182, 197, 198, 183), (183, 198, 199, 184), (184, 199, 200, 185), (185, 200, 201, 186), (186, 201, 202, 187), (40, 41, 173, 158), (158, 173, 174, 159), (159, 174, 175, 160), (160, 175, 176, 161), (161, 176, 177, 162), (162, 177, 178, 163), (163, 178, 179, 164), (164, 179, 180, 165), (165, 180, 181, 166), (166, 181, 182, 167), (167, 182, 183, 168), (168, 183, 184, 169), (169, 184, 185, 170), (170, 185, 186, 171), (171, 186, 187, 172), (39, 40, 158, 143), (143, 158, 159, 144), (144, 159, 160, 145), (145, 160, 161, 146), (146, 161, 162, 147), (147, 162, 163, 148), (148, 163, 164, 149), (149, 164, 165, 150), (150, 165, 166, 151), (151, 166, 167, 152), (152, 167, 168, 153), (153, 168, 169, 154), (154, 169, 170, 155), (155, 170, 171, 156), (156, 171, 172, 157), (38, 39, 143, 128), (128, 143, 144, 129), (129, 144, 145, 130), (130, 145, 146, 131), (131, 146, 147, 132), (132, 147, 148, 133), (133, 148, 149, 134), (134, 149, 150, 135), (135, 150, 151, 136), (136, 151, 152, 137), (137, 152, 153, 138), (138, 153, 154, 139), (139, 154, 155, 140), (140, 155, 156, 141), (141, 156, 157, 142), (4, 38, 128, 112), (112, 128, 129, 111), (111, 129, 130, 110), (110, 130, 131, 109), (109, 131, 132, 108), (108, 132, 133, 107), (107, 133, 134, 106), (106, 134, 135, 105), (105, 135, 136, 104), (104, 136, 137, 103), (103, 137, 138, 102), (102, 138, 139, 101), (101, 139, 140, 100), (100, 140, 141, 99), (99, 141, 142, 98), (587, 682, 98, 6), (682, 685, 99, 98), (685, 688, 100, 99), (688, 691, 101, 100), (691, 694, 102, 101), (694, 697, 103, 102), (697, 700, 104, 103), (700, 703, 105, 104), (703, 706, 106, 105), (706, 709, 107, 106), (709, 712, 108, 107), (712, 715, 109, 108), (715, 718, 110, 109), (718, 721, 111, 110), (721, 724, 112, 111), (581, 727, 113, 5), (727, 730, 114, 113), (730, 733, 115, 114), (733, 736, 116, 115), (736, 739, 117, 116), (739, 742, 118, 117), (742, 745, 119, 118), (745, 748, 120, 119), (748, 751, 121, 120), (751, 754, 122, 121), (754, 757, 123, 122), (757, 760, 124, 123), (760, 763, 125, 124), (763, 766, 126, 125), (766, 769, 127, 126), (52, 5, 113, 338), (338, 113, 114, 339), (339, 114, 115, 340), (340, 115, 116, 341), (341, 116, 117, 342), (342, 117, 118, 343), (343, 118, 119, 344), (344, 119, 120, 345), (345, 120, 121, 346), (346, 121, 122, 347), (347, 122, 123, 348), (348, 123, 124, 349), (349, 124, 125, 350), (350, 125, 126, 351), (351, 126, 127, 352), (22, 577, 83, 1), (577, 576, 84, 83), (576, 575, 85, 84), (575, 574, 86, 85), (574, 573, 87, 86), (573, 572, 88, 87), (572, 571, 89, 88), (571, 570, 90, 89), (570, 569, 91, 90), (569, 568, 92, 91), (568, 567, 93, 92), (567, 566, 94, 93), (566, 565, 95, 94), (565, 564, 96, 95), (564, 563, 97, 96), (96, 97, 767, 764), (764, 767, 768, 765), (765, 768, 769, 766), (95, 96, 764, 761), (761, 764, 765, 762), (762, 765, 766, 763), (94, 95, 761, 758), (758, 761, 762, 759), (759, 762, 763, 760), (93, 94, 758, 755), (755, 758, 759, 756), (756, 759, 760, 757), (92, 93, 755, 752), (752, 755, 756, 753), (753, 756, 757, 754), (91, 92, 752, 749), (749, 752, 753, 750), (750, 753, 754, 751), (90, 91, 749, 746), (746, 749, 750, 747), (747, 750, 751, 748), (89, 90, 746, 743), (743, 746, 747, 744), (744, 747, 748, 745), (88, 89, 743, 740), (740, 743, 744, 741), (741, 744, 745, 742), (87, 88, 740, 737), (737, 740, 741, 738), (738, 741, 742, 739), (86, 87, 737, 734), (734, 737, 738, 735), (735, 738, 739, 736), (85, 86, 734, 731), (731, 734, 735, 732), (732, 735, 736, 733), (84, 85, 731, 728), (728, 731, 732, 729), (729, 732, 733, 730), (83, 84, 728, 725), (725, 728, 729, 726), (726, 729, 730, 727), (1, 83, 725, 583), (583, 725, 726, 582), (582, 726, 727, 581), (81, 82, 722, 719), (719, 722, 723, 720), (720, 723, 724, 721), (80, 81, 719, 716), (716, 719, 720, 717), (717, 720, 721, 718), (79, 80, 716, 713), (713, 716, 717, 714), (714, 717, 718, 715), (78, 79, 713, 710), (710, 713, 714, 711), (711, 714, 715, 712), (77, 78, 710, 707), (707, 710, 711, 708), (708, 711, 712, 709), (76, 77, 707, 704), (704, 707, 708, 705), (705, 708, 709, 706), (75, 76, 704, 701), (701, 704, 705, 702), (702, 705, 706, 703), (74, 75, 701, 698), (698, 701, 702, 699), (699, 702, 703, 700), (73, 74, 698, 695), (695, 698, 699, 696), (696, 699, 700, 697), (72, 73, 695, 692), (692, 695, 696, 693), (693, 696, 697, 694), (71, 72, 692, 689), (689, 692, 693, 690), (690, 693, 694, 691), (70, 71, 689, 686), (686, 689, 690, 687), (687, 690, 691, 688), (69, 70, 686, 683), (683, 686, 687, 684), (684, 687, 688, 685), (68, 69, 683, 680), (680, 683, 684, 681), (681, 684, 685, 682), (2, 68, 680, 589), (589, 680, 681, 588), (588, 681, 682, 587), (36, 37, 677, 674), (674, 677, 678, 675), (675, 678, 679, 676), (35, 36, 674, 671), (671, 674, 675, 672), (672, 675, 676, 673), (34, 35, 671, 668), (668, 671, 672, 669), (669, 672, 673, 670), (33, 34, 668, 665), (665, 668, 669, 666), (666, 669, 670, 667), (32, 33, 665, 662), (662, 665, 666, 663), (663, 666, 667, 664), (31, 32, 662, 659), (659, 662, 663, 660), (660, 663, 664, 661), (30, 31, 659, 656), (656, 659, 660, 657), (657, 660, 661, 658), (29, 30, 656, 653), (653, 656, 657, 654), (654, 657, 658, 655), (28, 29, 653, 650), (650, 653, 654, 651), (651, 654, 655, 652), (27, 28, 650, 647), (647, 650, 651, 648), (648, 651, 652, 649), (26, 27, 647, 644), (644, 647, 648, 645), (645, 648, 649, 646), (25, 26, 644, 641), (641, 644, 645, 642), (642, 645, 646, 643), (24, 25, 641, 638), (638, 641, 642, 639), (639, 642, 643, 640), (23, 24, 638, 635), (635, 638, 639, 636), (636, 639, 640, 637), (3, 23, 635, 578), (578, 635, 636, 579), (579, 636, 637, 580), (21, 22, 632, 629), (629, 632, 633, 630), (630, 633, 634, 631), (20, 21, 629, 626), (626, 629, 630, 627), (627, 630, 631, 628), (19, 20, 626, 623), (623, 626, 627, 624), (624, 627, 628, 625), (18, 19, 623, 620), (620, 623, 624, 621), (621, 624, 625, 622), (17, 18, 620, 617), (617, 620, 621, 618), (618, 621, 622, 619), (16, 17, 617, 614), (614, 617, 618, 615), (615, 618, 619, 616), (15, 16, 614, 611), (611, 614, 615, 612), (612, 615, 616, 613), (14, 15, 611, 608), (608, 611, 612, 609), (609, 612, 613, 610), (13, 14, 608, 605), (605, 608, 609, 606), (606, 609, 610, 607), (12, 13, 605, 602), (602, 605, 606, 603), (603, 606, 607, 604), (11, 12, 602, 599), (599, 602, 603, 600), (600, 603, 604, 601), (10, 11, 599, 596), (596, 599, 600, 597), (597, 600, 601, 598), (9, 10, 596, 593), (593, 596, 597, 594), (594, 597, 598, 595), (8, 9, 593, 590), (590, 593, 594, 591), (591, 594, 595, 592), (0, 8, 590, 584), (584, 590, 591, 585), (585, 591, 592, 586), (22, 1, 583, 632), (632, 583, 582, 633), (633, 582, 581, 634), (37, 2, 589, 677), (677, 589, 588, 678), (678, 588, 587, 679), (82, 0, 584, 722), (722, 584, 585, 723), (723, 585, 586, 724), (97, 3, 578, 767), (767, 578, 579, 768), (768, 579, 580, 769)])
_uv = me_plane.uv_layers.new(name='UVMap')
_uv.uv.foreach_set('vector', [0.3293, 0.9341, 0.3511, 0.9336, 0.3521, 0.9533, 0.3307, 0.9551, 0.6233, 0.1445, 0.6129, 0.1314, 0.6242, 0.1238, 0.6349, 0.1324, 0.6068, 0.1155, 0.6252, 0.1105, 0.6242, 0.1238, 0.6129, 0.1314, 0.6167, 0.6615, 0.5982, 0.6664, 0.5985, 0.6524, 0.6103, 0.6456, 0.8853, 0.3831, 0.8904, 0.4013, 0.8771, 0.4011, 0.8695, 0.3896, 0.3391, 0.3954, 0.3346, 0.3768, 0.3485, 0.3778, 0.3553, 0.3893, 0.5982, 0.6664, 0.5801, 0.6601, 0.5877, 0.6445, 0.5985, 0.6524, 0.5801, 0.6601, 0.5609, 0.6493, 0.572, 0.6328, 0.5877, 0.6445, 0.5609, 0.6493, 0.5408, 0.6364, 0.5546, 0.6187, 0.572, 0.6328, 0.5408, 0.6364, 0.5208, 0.6207, 0.5358, 0.6028, 0.5546, 0.6187, 0.5208, 0.6207, 0.5, 0.6035, 0.5163, 0.5853, 0.5358, 0.6028, 0.5, 0.6035, 0.4795, 0.5851, 0.4971, 0.5668, 0.5163, 0.5853, 0.4795, 0.5851, 0.4596, 0.5658, 0.4779, 0.548, 0.4971, 0.5668, 0.4596, 0.5658, 0.4405, 0.5451, 0.4593, 0.5279, 0.4779, 0.548, 0.4405, 0.5451, 0.4216, 0.5241, 0.4411, 0.5075, 0.4593, 0.5279, 0.4216, 0.5241, 0.4043, 0.5024, 0.4241, 0.4867, 0.4411, 0.5075, 0.4043, 0.5024, 0.3879, 0.4803, 0.4075, 0.4658, 0.4241, 0.4867, 0.3879, 0.4803, 0.3727, 0.458, 0.3919, 0.4448, 0.4075, 0.4658, 0.3727, 0.458, 0.359, 0.4366, 0.3779, 0.4245, 0.3919, 0.4448, 0.359, 0.4366, 0.3481, 0.4154, 0.3655, 0.406, 0.3779, 0.4245, 0.3481, 0.4154, 0.3391, 0.3954, 0.3553, 0.3893, 0.3655, 0.406, 0.6252, 0.1105, 0.6428, 0.1173, 0.6349, 0.1324, 0.6242, 0.1238, 0.6428, 0.1173, 0.6624, 0.1288, 0.6509, 0.1447, 0.6349, 0.1324, 0.6624, 0.1288, 0.6819, 0.1427, 0.6686, 0.1596, 0.6509, 0.1447, 0.6819, 0.1427, 0.7022, 0.1579, 0.6877, 0.1755, 0.6686, 0.1596, 0.7022, 0.1579, 0.7228, 0.175, 0.707, 0.1927, 0.6877, 0.1755, 0.7228, 0.175, 0.7431, 0.1936, 0.7263, 0.2113, 0.707, 0.1927, 0.7431, 0.1936, 0.7632, 0.213, 0.7454, 0.2304, 0.7263, 0.2113, 0.7632, 0.213, 0.7823, 0.2336, 0.7639, 0.2503, 0.7454, 0.2304, 0.7823, 0.2336, 0.801, 0.2545, 0.782, 0.2705, 0.7639, 0.2503, 0.801, 0.2545, 0.8185, 0.2762, 0.7993, 0.2913, 0.782, 0.2705, 0.8185, 0.2762, 0.8351, 0.2981, 0.816, 0.3123, 0.7993, 0.2913, 0.8351, 0.2981, 0.8503, 0.3202, 0.8315, 0.3331, 0.816, 0.3123, 0.8503, 0.3202, 0.8636, 0.3418, 0.8455, 0.3535, 0.8315, 0.3331, 0.8636, 0.3418, 0.8756, 0.3625, 0.8587, 0.3725, 0.8455, 0.3535, 0.8756, 0.3625, 0.8853, 0.3831, 0.8695, 0.3896, 0.8587, 0.3725, 0.8685, 0.4116, 0.8564, 0.4001, 0.8695, 0.3896, 0.8771, 0.4011, 0.8564, 0.4001, 0.8431, 0.3839, 0.8587, 0.3725, 0.8695, 0.3896, 0.8431, 0.3839, 0.8288, 0.3659, 0.8455, 0.3535, 0.8587, 0.3725, 0.8288, 0.3659, 0.8138, 0.3465, 0.8315, 0.3331, 0.8455, 0.3535, 0.8138, 0.3465, 0.7979, 0.3266, 0.816, 0.3123, 0.8315, 0.3331, 0.7979, 0.3266, 0.7812, 0.3064, 0.7993, 0.2913, 0.816, 0.3123, 0.7812, 0.3064, 0.7641, 0.2862, 0.782, 0.2705, 0.7993, 0.2913, 0.7641, 0.2862, 0.7462, 0.2665, 0.7639, 0.2503, 0.782, 0.2705, 0.7462, 0.2665, 0.7282, 0.2468, 0.7454, 0.2304, 0.7639, 0.2503, 0.7282, 0.2468, 0.7096, 0.2279, 0.7263, 0.2113, 0.7454, 0.2304, 0.7096, 0.2279, 0.6911, 0.2094, 0.707, 0.1927, 0.7263, 0.2113, 0.6911, 0.2094, 0.6727, 0.1918, 0.6877, 0.1755, 0.707, 0.1927, 0.6727, 0.1918, 0.6548, 0.175, 0.6686, 0.1596, 0.6877, 0.1755, 0.6548, 0.175, 0.6381, 0.1592, 0.6509, 0.1447, 0.6686, 0.1596, 0.6381, 0.1592, 0.6233, 0.1445, 0.6349, 0.1324, 0.6509, 0.1447, 0.3317, 0.6524, 0.3532, 0.6545, 0.3521, 0.6742, 0.3303, 0.6735, 0.3303, 0.6735, 0.3521, 0.6742, 0.3517, 0.6933, 0.33, 0.693, 0.33, 0.693, 0.3517, 0.6933, 0.352, 0.7117, 0.3298, 0.7115, 0.3298, 0.7115, 0.352, 0.7117, 0.3517, 0.73, 0.3295, 0.7299, 0.3295, 0.7299, 0.3517, 0.73, 0.3519, 0.7488, 0.3295, 0.7484, 0.3295, 0.7484, 0.3519, 0.7488, 0.3513, 0.767, 0.3295, 0.767, 0.3295, 0.767, 0.3513, 0.767, 0.3539, 0.785, 0.3296, 0.7852, 0.3296, 0.7852, 0.3539, 0.785, 0.3549, 0.8039, 0.3299, 0.8038, 0.3299, 0.8038, 0.3549, 0.8039, 0.3538, 0.8227, 0.3295, 0.8223, 0.3295, 0.8223, 0.3538, 0.8227, 0.3511, 0.8407, 0.3292, 0.8406, 0.3292, 0.8406, 0.3511, 0.8407, 0.3515, 0.859, 0.3291, 0.8592, 0.3291, 0.8592, 0.3515, 0.859, 0.3512, 0.8777, 0.329, 0.8777, 0.329, 0.8777, 0.3512, 0.8777, 0.3514, 0.896, 0.3291, 0.8961, 0.3291, 0.8961, 0.3514, 0.896, 0.3509, 0.9144, 0.3292, 0.9145, 0.3292, 0.9145, 0.3509, 0.9144, 0.3511, 0.9336, 0.3293, 0.9341, 0.05052, 0.914, 0.06907, 0.9139, 0.06863, 0.9332, 0.04758, 0.9324, 0.06907, 0.9139, 0.08791, 0.914, 0.08794, 0.9334, 0.06863, 0.9332, 0.08791, 0.914, 0.1064, 0.914, 0.1064, 0.9335, 0.08794, 0.9334, 0.1064, 0.914, 0.1249, 0.9141, 0.1248, 0.9338, 0.1064, 0.9335, 0.1249, 0.9141, 0.1433, 0.9142, 0.1433, 0.9338, 0.1248, 0.9338, 0.1433, 0.9142, 0.1618, 0.9142, 0.1617, 0.9335, 0.1433, 0.9338, 0.1618, 0.9142, 0.1803, 0.9143, 0.1803, 0.934, 0.1617, 0.9335, 0.1803, 0.9143, 0.1988, 0.9143, 0.1987, 0.9339, 0.1803, 0.934, 0.1988, 0.9143, 0.2173, 0.9143, 0.2172, 0.9334, 0.1987, 0.9339, 0.2173, 0.9143, 0.2358, 0.9144, 0.2358, 0.9335, 0.2172, 0.9334, 0.2358, 0.9144, 0.2542, 0.9144, 0.2542, 0.9341, 0.2358, 0.9335, 0.2542, 0.9144, 0.2727, 0.9144, 0.2729, 0.9339, 0.2542, 0.9341, 0.2727, 0.9144, 0.2913, 0.9145, 0.2913, 0.9333, 0.2729, 0.9339, 0.2913, 0.9145, 0.3098, 0.9146, 0.3099, 0.934, 0.2913, 0.9333, 0.3098, 0.9146, 0.3292, 0.9145, 0.3293, 0.9341, 0.3099, 0.934, 0.05067, 0.8957, 0.06943, 0.8955, 0.06907, 0.9139, 0.05052, 0.914, 0.06943, 0.8955, 0.08792, 0.8955, 0.08791, 0.914, 0.06907, 0.9139, 0.08792, 0.8955, 0.1065, 0.8955, 0.1064, 0.914, 0.08791, 0.914, 0.1065, 0.8955, 0.125, 0.8955, 0.1249, 0.9141, 0.1064, 0.914, 0.125, 0.8955, 0.1434, 0.8956, 0.1433, 0.9142, 0.1249, 0.9141, 0.1434, 0.8956, 0.1618, 0.8956, 0.1618, 0.9142, 0.1433, 0.9142, 0.1618, 0.8956, 0.1803, 0.8957, 0.1803, 0.9143, 0.1618, 0.9142, 0.1803, 0.8957, 0.1988, 0.8958, 0.1988, 0.9143, 0.1803, 0.9143, 0.1988, 0.8958, 0.2173, 0.8958, 0.2173, 0.9143, 0.1988, 0.9143, 0.2173, 0.8958, 0.2358, 0.8958, 0.2358, 0.9144, 0.2173, 0.9143, 0.2358, 0.8958, 0.2543, 0.8959, 0.2542, 0.9144, 0.2358, 0.9144, 0.2543, 0.8959, 0.2727, 0.8959, 0.2727, 0.9144, 0.2542, 0.9144, 0.2727, 0.8959, 0.2912, 0.896, 0.2913, 0.9145, 0.2727, 0.9144, 0.2912, 0.896, 0.3096, 0.896, 0.3098, 0.9146, 0.2913, 0.9145, 0.3096, 0.896, 0.3291, 0.8961, 0.3292, 0.9145, 0.3098, 0.9146, 0.0505, 0.8772, 0.06898, 0.877, 0.06943, 0.8955, 0.05067, 0.8957, 0.06898, 0.877, 0.08794, 0.8769, 0.08792, 0.8955, 0.06943, 0.8955, 0.08794, 0.8769, 0.1065, 0.877, 0.1065, 0.8955, 0.08792, 0.8955, 0.1065, 0.877, 0.125, 0.877, 0.125, 0.8955, 0.1065, 0.8955, 0.125, 0.877, 0.1434, 0.8771, 0.1434, 0.8956, 0.125, 0.8955, 0.1434, 0.8771, 0.1619, 0.8772, 0.1618, 0.8956, 0.1434, 0.8956, 0.1619, 0.8772, 0.1804, 0.8772, 0.1803, 0.8957, 0.1618, 0.8956, 0.1804, 0.8772, 0.1989, 0.8773, 0.1988, 0.8958, 0.1803, 0.8957, 0.1989, 0.8773, 0.2174, 0.8773, 0.2173, 0.8958, 0.1988, 0.8958, 0.2174, 0.8773, 0.2358, 0.8774, 0.2358, 0.8958, 0.2173, 0.8958, 0.2358, 0.8774, 0.2543, 0.8774, 0.2543, 0.8959, 0.2358, 0.8958, 0.2543, 0.8774, 0.2728, 0.8774, 0.2727, 0.8959, 0.2543, 0.8959, 0.2728, 0.8774, 0.2913, 0.8775, 0.2912, 0.896, 0.2727, 0.8959, 0.2913, 0.8775, 0.3097, 0.8776, 0.3096, 0.896, 0.2912, 0.896, 0.3097, 0.8776, 0.329, 0.8777, 0.3291, 0.8961, 0.3096, 0.896, 0.04943, 0.8587, 0.06902, 0.8584, 0.06898, 0.877, 0.0505, 0.8772, 0.06902, 0.8584, 0.08794, 0.8584, 0.08794, 0.8769, 0.06898, 0.877, 0.08794, 0.8584, 0.1065, 0.8585, 0.1065, 0.877, 0.08794, 0.8769, 0.1065, 0.8585, 0.125, 0.8585, 0.125, 0.877, 0.1065, 0.877, 0.125, 0.8585, 0.1435, 0.8586, 0.1434, 0.8771, 0.125, 0.877, 0.1435, 0.8586, 0.162, 0.8587, 0.1619, 0.8772, 0.1434, 0.8771, 0.162, 0.8587, 0.1805, 0.8587, 0.1804, 0.8772, 0.1619, 0.8772, 0.1805, 0.8587, 0.199, 0.8588, 0.1989, 0.8773, 0.1804, 0.8772, 0.199, 0.8588, 0.2174, 0.8588, 0.2174, 0.8773, 0.1989, 0.8773, 0.2174, 0.8588, 0.2359, 0.8589, 0.2358, 0.8774, 0.2174, 0.8773, 0.2359, 0.8589, 0.2544, 0.859, 0.2543, 0.8774, 0.2358, 0.8774, 0.2544, 0.859, 0.2728, 0.859, 0.2728, 0.8774, 0.2543, 0.8774, 0.2728, 0.859, 0.2913, 0.8591, 0.2913, 0.8775, 0.2728, 0.8774, 0.2913, 0.8591, 0.3097, 0.8591, 0.3097, 0.8776, 0.2913, 0.8775, 0.3097, 0.8591, 0.3291, 0.8592, 0.329, 0.8777, 0.3097, 0.8776, 0.04734, 0.8397, 0.06854, 0.8398, 0.06902, 0.8584, 0.04943, 0.8587, 0.06854, 0.8398, 0.08799, 0.8399, 0.08794, 0.8584, 0.06902, 0.8584, 0.08799, 0.8399, 0.1066, 0.84, 0.1065, 0.8585, 0.08794, 0.8584, 0.1066, 0.84, 0.1251, 0.8401, 0.125, 0.8585, 0.1065, 0.8585, 0.1251, 0.8401, 0.1436, 0.8401, 0.1435, 0.8586, 0.125, 0.8585, 0.1436, 0.8401, 0.1621, 0.8402, 0.162, 0.8587, 0.1435, 0.8586, 0.1621, 0.8402, 0.1806, 0.8402, 0.1805, 0.8587, 0.162, 0.8587, 0.1806, 0.8402, 0.1991, 0.8403, 0.199, 0.8588, 0.1805, 0.8587, 0.1991, 0.8403, 0.2175, 0.8404, 0.2174, 0.8588, 0.199, 0.8588, 0.2175, 0.8404, 0.236, 0.8404, 0.2359, 0.8589, 0.2174, 0.8588, 0.236, 0.8404, 0.2544, 0.8405, 0.2544, 0.859, 0.2359, 0.8589, 0.2544, 0.8405, 0.2729, 0.8405, 0.2728, 0.859, 0.2544, 0.859, 0.2729, 0.8405, 0.2914, 0.8406, 0.2913, 0.8591, 0.2728, 0.859, 0.2914, 0.8406, 0.3098, 0.8407, 0.3097, 0.8591, 0.2913, 0.8591, 0.3098, 0.8407, 0.3292, 0.8406, 0.3291, 0.8592, 0.3097, 0.8591, 0.04674, 0.8214, 0.06862, 0.8214, 0.06854, 0.8398, 0.04734, 0.8397, 0.06862, 0.8214, 0.08804, 0.8214, 0.08799, 0.8399, 0.06854, 0.8398, 0.08804, 0.8214, 0.1065, 0.8215, 0.1066, 0.84, 0.08799, 0.8399, 0.1065, 0.8215, 0.1251, 0.8215, 0.1251, 0.8401, 0.1066, 0.84, 0.1251, 0.8215, 0.1436, 0.8214, 0.1436, 0.8401, 0.1251, 0.8401, 0.1436, 0.8214, 0.1621, 0.8216, 0.1621, 0.8402, 0.1436, 0.8401, 0.1621, 0.8216, 0.1806, 0.8217, 0.1806, 0.8402, 0.1621, 0.8402, 0.1806, 0.8217, 0.1991, 0.8218, 0.1991, 0.8403, 0.1806, 0.8402, 0.1991, 0.8218, 0.2176, 0.8219, 0.2175, 0.8404, 0.1991, 0.8403, 0.2176, 0.8219, 0.2361, 0.822, 0.236, 0.8404, 0.2175, 0.8404, 0.2361, 0.822, 0.2545, 0.8221, 0.2544, 0.8405, 0.236, 0.8404, 0.2545, 0.8221, 0.2729, 0.8221, 0.2729, 0.8405, 0.2544, 0.8405, 0.2729, 0.8221, 0.2915, 0.8221, 0.2914, 0.8406, 0.2729, 0.8405, 0.2915, 0.8221, 0.3099, 0.8222, 0.3098, 0.8407, 0.2914, 0.8406, 0.3099, 0.8222, 0.3295, 0.8223, 0.3292, 0.8406, 0.3098, 0.8407, 0.04619, 0.8028, 0.06844, 0.8029, 0.06862, 0.8214, 0.04674, 0.8214, 0.06844, 0.8029, 0.08803, 0.8029, 0.08804, 0.8214, 0.06862, 0.8214, 0.08803, 0.8029, 0.1066, 0.803, 0.1065, 0.8215, 0.08804, 0.8214, 0.1066, 0.803, 0.1251, 0.8031, 0.1251, 0.8215, 0.1065, 0.8215, 0.1251, 0.8031, 0.1437, 0.8031, 0.1436, 0.8214, 0.1251, 0.8215, 0.1437, 0.8031, 0.1619, 0.8032, 0.1621, 0.8216, 0.1436, 0.8214, 0.1619, 0.8032, 0.1807, 0.8033, 0.1806, 0.8217, 0.1621, 0.8216, 0.1807, 0.8033, 0.1992, 0.8033, 0.1991, 0.8218, 0.1806, 0.8217, 0.1992, 0.8033, 0.2177, 0.8034, 0.2176, 0.8219, 0.1991, 0.8218, 0.2177, 0.8034, 0.2361, 0.8035, 0.2361, 0.822, 0.2176, 0.8219, 0.2361, 0.8035, 0.2546, 0.8035, 0.2545, 0.8221, 0.2361, 0.822, 0.2546, 0.8035, 0.273, 0.8036, 0.2729, 0.8221, 0.2545, 0.8221, 0.273, 0.8036, 0.2915, 0.8037, 0.2915, 0.8221, 0.2729, 0.8221, 0.2915, 0.8037, 0.31, 0.8037, 0.3099, 0.8222, 0.2915, 0.8221, 0.31, 0.8037, 0.3299, 0.8038, 0.3295, 0.8223, 0.3099, 0.8222, 0.04688, 0.7842, 0.06875, 0.7843, 0.06844, 0.8029, 0.04619, 0.8028, 0.06875, 0.7843, 0.08817, 0.7844, 0.08803, 0.8029, 0.06844, 0.8029, 0.08817, 0.7844, 0.1067, 0.7845, 0.1066, 0.803, 0.08803, 0.8029, 0.1067, 0.7845, 0.1252, 0.7846, 0.1251, 0.8031, 0.1066, 0.803, 0.1252, 0.7846, 0.1437, 0.7849, 0.1437, 0.8031, 0.1251, 0.8031, 0.1437, 0.7849, 0.1622, 0.7848, 0.1619, 0.8032, 0.1437, 0.8031, 0.1622, 0.7848, 0.1807, 0.7848, 0.1807, 0.8033, 0.1619, 0.8032, 0.1807, 0.7848, 0.1992, 0.7849, 0.1992, 0.8033, 0.1807, 0.8033, 0.1992, 0.7849, 0.2177, 0.7849, 0.2177, 0.8034, 0.1992, 0.8033, 0.2177, 0.7849, 0.2362, 0.7849, 0.2361, 0.8035, 0.2177, 0.8034, 0.2362, 0.7849, 0.2546, 0.785, 0.2546, 0.8035, 0.2361, 0.8035, 0.2546, 0.785, 0.2731, 0.7851, 0.273, 0.8036, 0.2546, 0.8035, 0.2731, 0.7851, 0.2916, 0.7852, 0.2915, 0.8037, 0.273, 0.8036, 0.2916, 0.7852, 0.3101, 0.7853, 0.31, 0.8037, 0.2915, 0.8037, 0.3101, 0.7853, 0.3296, 0.7852, 0.3299, 0.8038, 0.31, 0.8037, 0.0476, 0.7659, 0.0688, 0.7659, 0.06875, 0.7843, 0.04688, 0.7842, 0.0688, 0.7659, 0.08825, 0.766, 0.08817, 0.7844, 0.06875, 0.7843, 0.08825, 0.766, 0.1069, 0.766, 0.1067, 0.7845, 0.08817, 0.7844, 0.1069, 0.766, 0.1254, 0.7661, 0.1252, 0.7846, 0.1067, 0.7845, 0.1254, 0.7661, 0.1438, 0.7661, 0.1437, 0.7849, 0.1252, 0.7846, 0.1438, 0.7661, 0.1623, 0.7662, 0.1622, 0.7848, 0.1437, 0.7849, 0.1623, 0.7662, 0.1808, 0.7663, 0.1807, 0.7848, 0.1622, 0.7848, 0.1808, 0.7663, 0.1993, 0.7664, 0.1992, 0.7849, 0.1807, 0.7848, 0.1993, 0.7664, 0.2178, 0.7664, 0.2177, 0.7849, 0.1992, 0.7849, 0.2178, 0.7664, 0.2362, 0.7665, 0.2362, 0.7849, 0.2177, 0.7849, 0.2362, 0.7665, 0.2547, 0.7665, 0.2546, 0.785, 0.2362, 0.7849, 0.2547, 0.7665, 0.2732, 0.7666, 0.2731, 0.7851, 0.2546, 0.785, 0.2732, 0.7666, 0.2917, 0.7668, 0.2916, 0.7852, 0.2731, 0.7851, 0.2917, 0.7668, 0.3101, 0.7668, 0.3101, 0.7853, 0.2916, 0.7852, 0.3101, 0.7668, 0.3295, 0.767, 0.3296, 0.7852, 0.3101, 0.7853, 0.04982, 0.7469, 0.06941, 0.7473, 0.0688, 0.7659, 0.0476, 0.7659, 0.06941, 0.7473, 0.08833, 0.7475, 0.08825, 0.766, 0.0688, 0.7659, 0.08833, 0.7475, 0.1069, 0.7476, 0.1069, 0.766, 0.08825, 0.766, 0.1069, 0.7476, 0.1254, 0.7476, 0.1254, 0.7661, 0.1069, 0.766, 0.1254, 0.7476, 0.1439, 0.7477, 0.1438, 0.7661, 0.1254, 0.7661, 0.1439, 0.7477, 0.1624, 0.7477, 0.1623, 0.7662, 0.1438, 0.7661, 0.1624, 0.7477, 0.1809, 0.7478, 0.1808, 0.7663, 0.1623, 0.7662, 0.1809, 0.7478, 0.1993, 0.7479, 0.1993, 0.7664, 0.1808, 0.7663, 0.1993, 0.7479, 0.2178, 0.7479, 0.2178, 0.7664, 0.1993, 0.7664, 0.2178, 0.7479, 0.2363, 0.748, 0.2362, 0.7665, 0.2178, 0.7664, 0.2363, 0.748, 0.2548, 0.7481, 0.2547, 0.7665, 0.2362, 0.7665, 0.2548, 0.7481, 0.2732, 0.7482, 0.2732, 0.7666, 0.2547, 0.7665, 0.2732, 0.7482, 0.2917, 0.7483, 0.2917, 0.7668, 0.2732, 0.7666, 0.2917, 0.7483, 0.3101, 0.7483, 0.3101, 0.7668, 0.2917, 0.7668, 0.3101, 0.7483, 0.3295, 0.7484, 0.3295, 0.767, 0.3101, 0.7668, 0.05102, 0.7285, 0.0695, 0.7287, 0.06941, 0.7473, 0.04982, 0.7469, 0.0695, 0.7287, 0.08846, 0.729, 0.08833, 0.7475, 0.06941, 0.7473, 0.08846, 0.729, 0.107, 0.729, 0.1069, 0.7476, 0.08833, 0.7475, 0.107, 0.729, 0.1255, 0.7291, 0.1254, 0.7476, 0.1069, 0.7476, 0.1255, 0.7291, 0.144, 0.7292, 0.1439, 0.7477, 0.1254, 0.7476, 0.144, 0.7292, 0.1624, 0.7292, 0.1624, 0.7477, 0.1439, 0.7477, 0.1624, 0.7292, 0.1809, 0.7293, 0.1809, 0.7478, 0.1624, 0.7477, 0.1809, 0.7293, 0.1994, 0.7294, 0.1993, 0.7479, 0.1809, 0.7478, 0.1994, 0.7294, 0.2179, 0.7294, 0.2178, 0.7479, 0.1993, 0.7479, 0.2179, 0.7294, 0.2364, 0.7295, 0.2363, 0.748, 0.2178, 0.7479, 0.2364, 0.7295, 0.2549, 0.7297, 0.2548, 0.7481, 0.2363, 0.748, 0.2549, 0.7297, 0.2733, 0.7297, 0.2732, 0.7482, 0.2548, 0.7481, 0.2733, 0.7297, 0.2918, 0.7298, 0.2917, 0.7483, 0.2732, 0.7482, 0.2918, 0.7298, 0.3103, 0.7299, 0.3101, 0.7483, 0.2917, 0.7483, 0.3103, 0.7299, 0.3295, 0.7299, 0.3295, 0.7484, 0.3101, 0.7483, 0.05132, 0.7099, 0.07009, 0.7102, 0.0695, 0.7287, 0.05102, 0.7285, 0.07009, 0.7102, 0.08857, 0.7104, 0.08846, 0.729, 0.0695, 0.7287, 0.08857, 0.7104, 0.1071, 0.7105, 0.107, 0.729, 0.08846, 0.729, 0.1071, 0.7105, 0.1256, 0.7106, 0.1255, 0.7291, 0.107, 0.729, 0.1256, 0.7106, 0.144, 0.7107, 0.144, 0.7292, 0.1255, 0.7291, 0.144, 0.7107, 0.1625, 0.7108, 0.1624, 0.7292, 0.144, 0.7292, 0.1625, 0.7108, 0.181, 0.7108, 0.1809, 0.7293, 0.1624, 0.7292, 0.181, 0.7108, 0.1995, 0.7109, 0.1994, 0.7294, 0.1809, 0.7293, 0.1995, 0.7109, 0.218, 0.711, 0.2179, 0.7294, 0.1994, 0.7294, 0.218, 0.711, 0.2364, 0.7111, 0.2364, 0.7295, 0.2179, 0.7294, 0.2364, 0.7111, 0.2549, 0.7112, 0.2549, 0.7297, 0.2364, 0.7295, 0.2549, 0.7112, 0.2734, 0.7113, 0.2733, 0.7297, 0.2549, 0.7297, 0.2734, 0.7113, 0.2919, 0.7113, 0.2918, 0.7298, 0.2733, 0.7297, 0.2919, 0.7113, 0.3103, 0.7115, 0.3103, 0.7299, 0.2918, 0.7298, 0.3103, 0.7115, 0.3298, 0.7115, 0.3295, 0.7299, 0.3103, 0.7299, 0.0513, 0.6916, 0.06985, 0.6918, 0.07009, 0.7102, 0.05132, 0.7099, 0.06985, 0.6918, 0.08869, 0.6919, 0.08857, 0.7104, 0.07009, 0.7102, 0.08869, 0.6919, 0.1072, 0.692, 0.1071, 0.7105, 0.08857, 0.7104, 0.1072, 0.692, 0.1257, 0.692, 0.1256, 0.7106, 0.1071, 0.7105, 0.1257, 0.692, 0.1441, 0.6921, 0.144, 0.7107, 0.1256, 0.7106, 0.1441, 0.6921, 0.1626, 0.6922, 0.1625, 0.7108, 0.144, 0.7107, 0.1626, 0.6922, 0.1811, 0.6923, 0.181, 0.7108, 0.1625, 0.7108, 0.1811, 0.6923, 0.1996, 0.6923, 0.1995, 0.7109, 0.181, 0.7108, 0.1996, 0.6923, 0.2181, 0.6925, 0.218, 0.711, 0.1995, 0.7109, 0.2181, 0.6925, 0.2366, 0.6925, 0.2364, 0.7111, 0.218, 0.711, 0.2366, 0.6925, 0.255, 0.6927, 0.2549, 0.7112, 0.2364, 0.7111, 0.255, 0.6927, 0.2735, 0.6928, 0.2734, 0.7113, 0.2549, 0.7112, 0.2735, 0.6928, 0.2921, 0.6928, 0.2919, 0.7113, 0.2734, 0.7113, 0.2921, 0.6928, 0.3105, 0.6929, 0.3103, 0.7115, 0.2919, 0.7113, 0.3105, 0.6929, 0.33, 0.693, 0.3298, 0.7115, 0.3103, 0.7115, 0.04849, 0.6732, 0.06955, 0.6726, 0.06985, 0.6918, 0.0513, 0.6916, 0.06955, 0.6726, 0.08886, 0.6725, 0.08869, 0.6919, 0.06985, 0.6918, 0.08886, 0.6725, 0.1073, 0.6725, 0.1072, 0.692, 0.08869, 0.6919, 0.1073, 0.6725, 0.1257, 0.6723, 0.1257, 0.692, 0.1072, 0.692, 0.1257, 0.6723, 0.1442, 0.6725, 0.1441, 0.6921, 0.1257, 0.692, 0.1442, 0.6725, 0.1626, 0.6729, 0.1626, 0.6922, 0.1441, 0.6921, 0.1626, 0.6729, 0.1812, 0.6726, 0.1811, 0.6923, 0.1626, 0.6922, 0.1812, 0.6726, 0.1997, 0.6728, 0.1996, 0.6923, 0.1811, 0.6923, 0.1997, 0.6728, 0.2182, 0.6734, 0.2181, 0.6925, 0.1996, 0.6923, 0.2182, 0.6734, 0.2367, 0.6734, 0.2366, 0.6925, 0.2181, 0.6925, 0.2367, 0.6734, 0.2551, 0.673, 0.255, 0.6927, 0.2366, 0.6925, 0.2551, 0.673, 0.2739, 0.6733, 0.2735, 0.6928, 0.255, 0.6927, 0.2739, 0.6733, 0.2923, 0.674, 0.2921, 0.6928, 0.2735, 0.6928, 0.2923, 0.674, 0.3108, 0.6735, 0.3105, 0.6929, 0.2921, 0.6928, 0.3108, 0.6735, 0.3303, 0.6735, 0.33, 0.693, 0.3105, 0.6929, 0.04956, 0.6543, 0.06927, 0.6513, 0.06955, 0.6726, 0.04849, 0.6732, 0.06927, 0.6513, 0.08875, 0.6516, 0.08886, 0.6725, 0.06955, 0.6726, 0.08875, 0.6516, 0.1073, 0.6516, 0.1073, 0.6725, 0.08886, 0.6725, 0.1073, 0.6516, 0.1257, 0.65, 0.1257, 0.6723, 0.1073, 0.6725, 0.1257, 0.65, 0.1444, 0.651, 0.1442, 0.6725, 0.1257, 0.6723, 0.1444, 0.651, 0.1628, 0.6515, 0.1626, 0.6729, 0.1442, 0.6725, 0.1628, 0.6515, 0.1814, 0.6513, 0.1812, 0.6726, 0.1626, 0.6729, 0.1814, 0.6513, 0.1998, 0.6516, 0.1997, 0.6728, 0.1812, 0.6726, 0.1998, 0.6516, 0.2183, 0.6529, 0.2182, 0.6734, 0.1997, 0.6728, 0.2183, 0.6529, 0.2367, 0.6524, 0.2367, 0.6734, 0.2182, 0.6734, 0.2367, 0.6524, 0.2553, 0.6514, 0.2551, 0.673, 0.2367, 0.6734, 0.2553, 0.6514, 0.2741, 0.6511, 0.2739, 0.6733, 0.2551, 0.673, 0.2741, 0.6511, 0.2925, 0.6533, 0.2923, 0.674, 0.2739, 0.6733, 0.2925, 0.6533, 0.3115, 0.6519, 0.3108, 0.6735, 0.2923, 0.674, 0.3115, 0.6519, 0.3317, 0.6524, 0.3303, 0.6735, 0.3108, 0.6735, 0.3655, 0.406, 0.3553, 0.3893, 0.3682, 0.3783, 0.3814, 0.3943, 0.3814, 0.3943, 0.3682, 0.3783, 0.3828, 0.3632, 0.3985, 0.3793, 0.3985, 0.3793, 0.3828, 0.3632, 0.3984, 0.3464, 0.4153, 0.3631, 0.4153, 0.3631, 0.3984, 0.3464, 0.415, 0.3285, 0.4327, 0.3459, 0.4327, 0.3459, 0.415, 0.3285, 0.4325, 0.3103, 0.4506, 0.3283, 0.4506, 0.3283, 0.4325, 0.3103, 0.4503, 0.2916, 0.4689, 0.3103, 0.4689, 0.3103, 0.4503, 0.2916, 0.4693, 0.2731, 0.4877, 0.2922, 0.4877, 0.2922, 0.4693, 0.2731, 0.4889, 0.2546, 0.507, 0.2743, 0.507, 0.2743, 0.4889, 0.2546, 0.509, 0.2366, 0.5265, 0.2566, 0.5265, 0.2566, 0.509, 0.2366, 0.5291, 0.2193, 0.5462, 0.2393, 0.5462, 0.2393, 0.5291, 0.2193, 0.5493, 0.2027, 0.5658, 0.2225, 0.5658, 0.2225, 0.5493, 0.2027, 0.5694, 0.1869, 0.5852, 0.2061, 0.5852, 0.2061, 0.5694, 0.1869, 0.5888, 0.1717, 0.604, 0.1902, 0.604, 0.1902, 0.5888, 0.1717, 0.607, 0.1576, 0.6218, 0.1748, 0.6218, 0.1748, 0.607, 0.1576, 0.6233, 0.1445, 0.6381, 0.1592, 0.3779, 0.4245, 0.3655, 0.406, 0.3814, 0.3943, 0.3952, 0.4122, 0.3952, 0.4122, 0.3814, 0.3943, 0.3985, 0.3793, 0.4139, 0.3969, 0.4139, 0.3969, 0.3985, 0.3793, 0.4153, 0.3631, 0.432, 0.3808, 0.432, 0.3808, 0.4153, 0.3631, 0.4327, 0.3459, 0.45, 0.3639, 0.45, 0.3639, 0.4327, 0.3459, 0.4506, 0.3283, 0.4683, 0.3466, 0.4683, 0.3466, 0.4506, 0.3283, 0.4689, 0.3103, 0.4868, 0.329, 0.4868, 0.329, 0.4689, 0.3103, 0.4877, 0.2922, 0.5056, 0.3113, 0.5056, 0.3113, 0.4877, 0.2922, 0.507, 0.2743, 0.5247, 0.2936, 0.5247, 0.2936, 0.507, 0.2743, 0.5265, 0.2566, 0.544, 0.2761, 0.544, 0.2761, 0.5265, 0.2566, 0.5462, 0.2393, 0.5633, 0.2588, 0.5633, 0.2588, 0.5462, 0.2393, 0.5658, 0.2225, 0.5826, 0.2418, 0.5826, 0.2418, 0.5658, 0.2225, 0.5852, 0.2061, 0.6017, 0.225, 0.6017, 0.225, 0.5852, 0.2061, 0.604, 0.1902, 0.6202, 0.2085, 0.6202, 0.2085, 0.604, 0.1902, 0.6218, 0.1748, 0.638, 0.1918, 0.638, 0.1918, 0.6218, 0.1748, 0.6381, 0.1592, 0.6548, 0.175, 0.3919, 0.4448, 0.3779, 0.4245, 0.3952, 0.4122, 0.4102, 0.4313, 0.4102, 0.4313, 0.3952, 0.4122, 0.4139, 0.3969, 0.4296, 0.4155, 0.4296, 0.4155, 0.4139, 0.3969, 0.432, 0.3808, 0.4484, 0.3992, 0.4484, 0.3992, 0.432, 0.3808, 0.45, 0.3639, 0.467, 0.3823, 0.467, 0.3823, 0.45, 0.3639, 0.4683, 0.3466, 0.4857, 0.3652, 0.4857, 0.3652, 0.4683, 0.3466, 0.4868, 0.329, 0.5044, 0.3478, 0.5044, 0.3478, 0.4868, 0.329, 0.5056, 0.3113, 0.5233, 0.3303, 0.5233, 0.3303, 0.5056, 0.3113, 0.5247, 0.2936, 0.5423, 0.3128, 0.5423, 0.3128, 0.5247, 0.2936, 0.544, 0.2761, 0.5614, 0.2953, 0.5614, 0.2953, 0.544, 0.2761, 0.5633, 0.2588, 0.5806, 0.278, 0.5806, 0.278, 0.5633, 0.2588, 0.5826, 0.2418, 0.5997, 0.2608, 0.5997, 0.2608, 0.5826, 0.2418, 0.6017, 0.225, 0.6186, 0.2438, 0.6186, 0.2438, 0.6017, 0.225, 0.6202, 0.2085, 0.6371, 0.2267, 0.6371, 0.2267, 0.6202, 0.2085, 0.638, 0.1918, 0.6552, 0.2094, 0.6552, 0.2094, 0.638, 0.1918, 0.6548, 0.175, 0.6727, 0.1918, 0.4075, 0.4658, 0.3919, 0.4448, 0.4102, 0.4313, 0.426, 0.4512, 0.426, 0.4512, 0.4102, 0.4313, 0.4296, 0.4155, 0.4458, 0.4347, 0.4458, 0.4347, 0.4296, 0.4155, 0.4484, 0.3992, 0.465, 0.4181, 0.465, 0.4181, 0.4484, 0.3992, 0.467, 0.3823, 0.484, 0.4011, 0.484, 0.4011, 0.467, 0.3823, 0.4857, 0.3652, 0.5029, 0.384, 0.5029, 0.384, 0.4857, 0.3652, 0.5044, 0.3478, 0.5218, 0.3666, 0.5218, 0.3666, 0.5044, 0.3478, 0.5233, 0.3303, 0.5407, 0.3492, 0.5407, 0.3492, 0.5233, 0.3303, 0.5423, 0.3128, 0.5597, 0.3318, 0.5597, 0.3318, 0.5423, 0.3128, 0.5614, 0.2953, 0.5788, 0.3144, 0.5788, 0.3144, 0.5614, 0.2953, 0.5806, 0.278, 0.5979, 0.2971, 0.5979, 0.2971, 0.5806, 0.278, 0.5997, 0.2608, 0.6169, 0.2798, 0.6169, 0.2798, 0.5997, 0.2608, 0.6186, 0.2438, 0.6358, 0.2625, 0.6358, 0.2625, 0.6186, 0.2438, 0.6371, 0.2267, 0.6545, 0.2451, 0.6545, 0.2451, 0.6371, 0.2267, 0.6552, 0.2094, 0.673, 0.2275, 0.673, 0.2275, 0.6552, 0.2094, 0.6727, 0.1918, 0.6911, 0.2094, 0.4241, 0.4867, 0.4075, 0.4658, 0.426, 0.4512, 0.4425, 0.4714, 0.4425, 0.4714, 0.426, 0.4512, 0.4458, 0.4347, 0.4625, 0.4543, 0.4625, 0.4543, 0.4458, 0.4347, 0.465, 0.4181, 0.482, 0.4373, 0.482, 0.4373, 0.465, 0.4181, 0.484, 0.4011, 0.5011, 0.4201, 0.5011, 0.4201, 0.484, 0.4011, 0.5029, 0.384, 0.5202, 0.4029, 0.5202, 0.4029, 0.5029, 0.384, 0.5218, 0.3666, 0.5391, 0.3856, 0.5391, 0.3856, 0.5218, 0.3666, 0.5407, 0.3492, 0.5581, 0.3682, 0.5581, 0.3682, 0.5407, 0.3492, 0.5597, 0.3318, 0.5771, 0.3509, 0.5771, 0.3509, 0.5597, 0.3318, 0.5788, 0.3144, 0.5962, 0.3335, 0.5962, 0.3335, 0.5788, 0.3144, 0.5979, 0.2971, 0.6152, 0.3161, 0.6152, 0.3161, 0.5979, 0.2971, 0.6169, 0.2798, 0.6342, 0.2988, 0.6342, 0.2988, 0.6169, 0.2798, 0.6358, 0.2625, 0.6532, 0.2814, 0.6532, 0.2814, 0.6358, 0.2625, 0.6545, 0.2451, 0.6721, 0.2638, 0.6721, 0.2638, 0.6545, 0.2451, 0.673, 0.2275, 0.6909, 0.246, 0.6909, 0.246, 0.673, 0.2275, 0.6911, 0.2094, 0.7096, 0.2279, 0.4411, 0.5075, 0.4241, 0.4867, 0.4425, 0.4714, 0.4596, 0.4916, 0.4596, 0.4916, 0.4425, 0.4714, 0.4625, 0.4543, 0.4796, 0.474, 0.4796, 0.474, 0.4625, 0.4543, 0.482, 0.4373, 0.4991, 0.4566, 0.4991, 0.4566, 0.482, 0.4373, 0.5011, 0.4201, 0.5183, 0.4393, 0.5183, 0.4393, 0.5011, 0.4201, 0.5202, 0.4029, 0.5374, 0.4219, 0.5374, 0.4219, 0.5202, 0.4029, 0.5391, 0.3856, 0.5565, 0.4046, 0.5565, 0.4046, 0.5391, 0.3856, 0.5581, 0.3682, 0.5755, 0.3873, 0.5755, 0.3873, 0.5581, 0.3682, 0.5771, 0.3509, 0.5945, 0.3699, 0.5945, 0.3699, 0.5771, 0.3509, 0.5962, 0.3335, 0.6136, 0.3525, 0.6136, 0.3525, 0.5962, 0.3335, 0.6152, 0.3161, 0.6326, 0.3352, 0.6326, 0.3352, 0.6152, 0.3161, 0.6342, 0.2988, 0.6516, 0.3178, 0.6516, 0.3178, 0.6342, 0.2988, 0.6532, 0.2814, 0.6707, 0.3003, 0.6707, 0.3003, 0.6532, 0.2814, 0.6721, 0.2638, 0.6898, 0.2828, 0.6898, 0.2828, 0.6721, 0.2638, 0.6909, 0.246, 0.7089, 0.2649, 0.7089, 0.2649, 0.6909, 0.246, 0.7096, 0.2279, 0.7282, 0.2468, 0.4593, 0.5279, 0.4411, 0.5075, 0.4596, 0.4916, 0.4776, 0.5113, 0.4776, 0.5113, 0.4596, 0.4916, 0.4796, 0.474, 0.4972, 0.4934, 0.4972, 0.4934, 0.4796, 0.474, 0.4991, 0.4566, 0.5165, 0.4758, 0.5165, 0.4758, 0.4991, 0.4566, 0.5183, 0.4393, 0.5357, 0.4584, 0.5357, 0.4584, 0.5183, 0.4393, 0.5374, 0.4219, 0.5548, 0.441, 0.5548, 0.441, 0.5374, 0.4219, 0.5565, 0.4046, 0.5738, 0.4236, 0.5738, 0.4236, 0.5565, 0.4046, 0.5755, 0.3873, 0.5928, 0.4063, 0.5928, 0.4063, 0.5755, 0.3873, 0.5945, 0.3699, 0.6119, 0.3889, 0.6119, 0.3889, 0.5945, 0.3699, 0.6136, 0.3525, 0.6309, 0.3716, 0.6309, 0.3716, 0.6136, 0.3525, 0.6326, 0.3352, 0.65, 0.3542, 0.65, 0.3542, 0.6326, 0.3352, 0.6516, 0.3178, 0.669, 0.3368, 0.669, 0.3368, 0.6516, 0.3178, 0.6707, 0.3003, 0.6882, 0.3194, 0.6882, 0.3194, 0.6707, 0.3003, 0.6898, 0.2828, 0.7073, 0.3019, 0.7073, 0.3019, 0.6898, 0.2828, 0.7089, 0.2649, 0.7267, 0.2843, 0.7267, 0.2843, 0.7089, 0.2649, 0.7282, 0.2468, 0.7462, 0.2665, 0.4779, 0.548, 0.4593, 0.5279, 0.4776, 0.5113, 0.4955, 0.531, 0.4955, 0.531, 0.4776, 0.5113, 0.4972, 0.4934, 0.5149, 0.5127, 0.5149, 0.5127, 0.4972, 0.4934, 0.5165, 0.4758, 0.5341, 0.4949, 0.5341, 0.4949, 0.5165, 0.4758, 0.5357, 0.4584, 0.5531, 0.4774, 0.5531, 0.4774, 0.5357, 0.4584, 0.5548, 0.441, 0.5721, 0.46, 0.5721, 0.46, 0.5548, 0.441, 0.5738, 0.4236, 0.5911, 0.4427, 0.5911, 0.4427, 0.5738, 0.4236, 0.5928, 0.4063, 0.6102, 0.4253, 0.6102, 0.4253, 0.5928, 0.4063, 0.6119, 0.3889, 0.6292, 0.408, 0.6292, 0.408, 0.6119, 0.3889, 0.6309, 0.3716, 0.6483, 0.3906, 0.6483, 0.3906, 0.6309, 0.3716, 0.65, 0.3542, 0.6673, 0.3733, 0.6673, 0.3733, 0.65, 0.3542, 0.669, 0.3368, 0.6864, 0.3559, 0.6864, 0.3559, 0.669, 0.3368, 0.6882, 0.3194, 0.7055, 0.3385, 0.7055, 0.3385, 0.6882, 0.3194, 0.7073, 0.3019, 0.7248, 0.3212, 0.7248, 0.3212, 0.7073, 0.3019, 0.7267, 0.2843, 0.7443, 0.3037, 0.7443, 0.3037, 0.7267, 0.2843, 0.7462, 0.2665, 0.7641, 0.2862, 0.4971, 0.5668, 0.4779, 0.548, 0.4955, 0.531, 0.514, 0.5499, 0.514, 0.5499, 0.4955, 0.531, 0.5149, 0.5127, 0.5329, 0.5316, 0.5329, 0.5316, 0.5149, 0.5127, 0.5341, 0.4949, 0.5517, 0.5138, 0.5517, 0.5138, 0.5341, 0.4949, 0.5531, 0.4774, 0.5705, 0.4963, 0.5705, 0.4963, 0.5531, 0.4774, 0.5721, 0.46, 0.5895, 0.479, 0.5895, 0.479, 0.5721, 0.46, 0.5911, 0.4427, 0.6085, 0.4617, 0.6085, 0.4617, 0.5911, 0.4427, 0.6102, 0.4253, 0.6275, 0.4444, 0.6275, 0.4444, 0.6102, 0.4253, 0.6292, 0.408, 0.6466, 0.4271, 0.6466, 0.4271, 0.6292, 0.408, 0.6483, 0.3906, 0.6656, 0.4097, 0.6656, 0.4097, 0.6483, 0.3906, 0.6673, 0.3733, 0.6847, 0.3923, 0.6847, 0.3923, 0.6673, 0.3733, 0.6864, 0.3559, 0.7037, 0.375, 0.7037, 0.375, 0.6864, 0.3559, 0.7055, 0.3385, 0.7228, 0.3577, 0.7228, 0.3577, 0.7055, 0.3385, 0.7248, 0.3212, 0.742, 0.3405, 0.742, 0.3405, 0.7248, 0.3212, 0.7443, 0.3037, 0.7615, 0.3234, 0.7615, 0.3234, 0.7443, 0.3037, 0.7641, 0.2862, 0.7812, 0.3064, 0.5163, 0.5853, 0.4971, 0.5668, 0.514, 0.5499, 0.5326, 0.5683, 0.5326, 0.5683, 0.514, 0.5499, 0.5329, 0.5316, 0.5508, 0.5501, 0.5508, 0.5501, 0.5329, 0.5316, 0.5517, 0.5138, 0.5692, 0.5325, 0.5692, 0.5325, 0.5517, 0.5138, 0.5705, 0.4963, 0.5879, 0.5151, 0.5879, 0.5151, 0.5705, 0.4963, 0.5895, 0.479, 0.6067, 0.4979, 0.6067, 0.4979, 0.5895, 0.479, 0.6085, 0.4617, 0.6257, 0.4807, 0.6257, 0.4807, 0.6085, 0.4617, 0.6275, 0.4444, 0.6448, 0.4635, 0.6448, 0.4635, 0.6275, 0.4444, 0.6466, 0.4271, 0.6639, 0.4461, 0.6639, 0.4461, 0.6466, 0.4271, 0.6656, 0.4097, 0.683, 0.4288, 0.683, 0.4288, 0.6656, 0.4097, 0.6847, 0.3923, 0.702, 0.4114, 0.702, 0.4114, 0.6847, 0.3923, 0.7037, 0.375, 0.721, 0.394, 0.721, 0.394, 0.7037, 0.375, 0.7228, 0.3577, 0.74, 0.3768, 0.74, 0.3768, 0.7228, 0.3577, 0.742, 0.3405, 0.759, 0.3597, 0.759, 0.3597, 0.742, 0.3405, 0.7615, 0.3234, 0.7783, 0.343, 0.7783, 0.343, 0.7615, 0.3234, 0.7812, 0.3064, 0.7979, 0.3266, 0.5358, 0.6028, 0.5163, 0.5853, 0.5326, 0.5683, 0.551, 0.5859, 0.551, 0.5859, 0.5326, 0.5683, 0.5508, 0.5501, 0.5685, 0.568, 0.5685, 0.568, 0.5508, 0.5501, 0.5692, 0.5325, 0.5865, 0.5508, 0.5865, 0.5508, 0.5692, 0.5325, 0.5879, 0.5151, 0.605, 0.5338, 0.605, 0.5338, 0.5879, 0.5151, 0.6067, 0.4979, 0.6239, 0.5169, 0.6239, 0.5169, 0.6067, 0.4979, 0.6257, 0.4807, 0.6429, 0.4998, 0.6429, 0.4998, 0.6257, 0.4807, 0.6448, 0.4635, 0.6621, 0.4826, 0.6621, 0.4826, 0.6448, 0.4635, 0.6639, 0.4461, 0.6813, 0.4653, 0.6813, 0.4653, 0.6639, 0.4461, 0.683, 0.4288, 0.7005, 0.4478, 0.7005, 0.4478, 0.683, 0.4288, 0.702, 0.4114, 0.7195, 0.4303, 0.7195, 0.4303, 0.702, 0.4114, 0.721, 0.394, 0.7383, 0.4129, 0.7383, 0.4129, 0.721, 0.394, 0.74, 0.3768, 0.7571, 0.3957, 0.7571, 0.3957, 0.74, 0.3768, 0.759, 0.3597, 0.7758, 0.3787, 0.7758, 0.3787, 0.759, 0.3597, 0.7783, 0.343, 0.7947, 0.3623, 0.7947, 0.3623, 0.7783, 0.343, 0.7979, 0.3266, 0.8138, 0.3465, 0.5546, 0.6187, 0.5358, 0.6028, 0.551, 0.5859, 0.5685, 0.6026, 0.5685, 0.6026, 0.551, 0.5859, 0.5685, 0.568, 0.5855, 0.5854, 0.5855, 0.5854, 0.5685, 0.568, 0.5865, 0.5508, 0.6033, 0.5689, 0.6033, 0.5689, 0.5865, 0.5508, 0.605, 0.5338, 0.6218, 0.5525, 0.6218, 0.5525, 0.605, 0.5338, 0.6239, 0.5169, 0.6407, 0.5359, 0.6407, 0.5359, 0.6239, 0.5169, 0.6429, 0.4998, 0.66, 0.519, 0.66, 0.519, 0.6429, 0.4998, 0.6621, 0.4826, 0.6794, 0.5019, 0.6794, 0.5019, 0.6621, 0.4826, 0.6813, 0.4653, 0.6988, 0.4845, 0.6988, 0.4845, 0.6813, 0.4653, 0.7005, 0.4478, 0.718, 0.4669, 0.718, 0.4669, 0.7005, 0.4478, 0.7195, 0.4303, 0.737, 0.4493, 0.737, 0.4493, 0.7195, 0.4303, 0.7383, 0.4129, 0.7558, 0.4316, 0.7558, 0.4316, 0.7383, 0.4129, 0.7571, 0.3957, 0.7742, 0.4142, 0.7742, 0.4142, 0.7571, 0.3957, 0.7758, 0.3787, 0.7924, 0.3973, 0.7924, 0.3973, 0.7758, 0.3787, 0.7947, 0.3623, 0.8106, 0.381, 0.8106, 0.381, 0.7947, 0.3623, 0.8138, 0.3465, 0.8288, 0.3659, 0.572, 0.6328, 0.5546, 0.6187, 0.5685, 0.6026, 0.5851, 0.6181, 0.5851, 0.6181, 0.5685, 0.6026, 0.5855, 0.5854, 0.6017, 0.6024, 0.6017, 0.6024, 0.5855, 0.5854, 0.6033, 0.5689, 0.6194, 0.5871, 0.6194, 0.5871, 0.6033, 0.5689, 0.6218, 0.5525, 0.6381, 0.5714, 0.6381, 0.5714, 0.6218, 0.5525, 0.6407, 0.5359, 0.6574, 0.5552, 0.6574, 0.5552, 0.6407, 0.5359, 0.66, 0.519, 0.677, 0.5386, 0.677, 0.5386, 0.66, 0.519, 0.6794, 0.5019, 0.6967, 0.5215, 0.6967, 0.5215, 0.6794, 0.5019, 0.6988, 0.4845, 0.7164, 0.504, 0.7164, 0.504, 0.6988, 0.4845, 0.718, 0.4669, 0.7359, 0.4862, 0.7359, 0.4862, 0.718, 0.4669, 0.737, 0.4493, 0.7549, 0.4682, 0.7549, 0.4682, 0.737, 0.4493, 0.7558, 0.4316, 0.7735, 0.4502, 0.7735, 0.4502, 0.7558, 0.4316, 0.7742, 0.4142, 0.7916, 0.4324, 0.7916, 0.4324, 0.7742, 0.4142, 0.7924, 0.3973, 0.8091, 0.4151, 0.8091, 0.4151, 0.7924, 0.3973, 0.8106, 0.381, 0.8261, 0.3988, 0.8261, 0.3988, 0.8106, 0.381, 0.8288, 0.3659, 0.8431, 0.3839, 0.5877, 0.6445, 0.572, 0.6328, 0.5851, 0.6181, 0.5998, 0.6327, 0.5998, 0.6327, 0.5851, 0.6181, 0.6017, 0.6024, 0.6163, 0.6196, 0.6163, 0.6196, 0.6017, 0.6024, 0.6194, 0.5871, 0.6344, 0.6056, 0.6344, 0.6056, 0.6194, 0.5871, 0.6381, 0.5714, 0.6539, 0.5907, 0.6539, 0.5907, 0.6381, 0.5714, 0.6574, 0.5552, 0.6737, 0.5749, 0.6737, 0.5749, 0.6574, 0.5552, 0.677, 0.5386, 0.6939, 0.5589, 0.6939, 0.5589, 0.677, 0.5386, 0.6967, 0.5215, 0.7141, 0.5417, 0.7141, 0.5417, 0.6967, 0.5215, 0.7164, 0.504, 0.7343, 0.5238, 0.7343, 0.5238, 0.7164, 0.504, 0.7359, 0.4862, 0.7541, 0.5055, 0.7541, 0.5055, 0.7359, 0.4862, 0.7549, 0.4682, 0.7733, 0.4871, 0.7733, 0.4871, 0.7549, 0.4682, 0.7735, 0.4502, 0.7916, 0.4685, 0.7916, 0.4685, 0.7735, 0.4502, 0.7916, 0.4324, 0.8093, 0.4499, 0.8093, 0.4499, 0.7916, 0.4324, 0.8091, 0.4151, 0.8261, 0.4319, 0.8261, 0.4319, 0.8091, 0.4151, 0.8261, 0.3988, 0.8419, 0.415, 0.8419, 0.415, 0.8261, 0.3988, 0.8431, 0.3839, 0.8564, 0.4001, 0.5985, 0.6524, 0.5877, 0.6445, 0.5998, 0.6327, 0.6103, 0.6456, 0.6103, 0.6456, 0.5998, 0.6327, 0.6163, 0.6196, 0.6274, 0.6353, 0.6274, 0.6353, 0.6163, 0.6196, 0.6344, 0.6056, 0.6465, 0.6224, 0.6465, 0.6224, 0.6344, 0.6056, 0.6539, 0.5907, 0.6671, 0.6082, 0.6671, 0.6082, 0.6539, 0.5907, 0.6737, 0.5749, 0.6884, 0.5939, 0.6884, 0.5939, 0.6737, 0.5749, 0.6939, 0.5589, 0.7089, 0.5776, 0.7089, 0.5776, 0.6939, 0.5589, 0.7141, 0.5417, 0.7297, 0.5602, 0.7297, 0.5602, 0.7141, 0.5417, 0.7343, 0.5238, 0.7504, 0.5416, 0.7504, 0.5416, 0.7343, 0.5238, 0.7541, 0.5055, 0.7706, 0.5226, 0.7706, 0.5226, 0.7541, 0.5055, 0.7733, 0.4871, 0.7898, 0.5035, 0.7898, 0.5035, 0.7733, 0.4871, 0.7916, 0.4685, 0.8079, 0.4843, 0.8079, 0.4843, 0.7916, 0.4685, 0.8093, 0.4499, 0.8252, 0.4646, 0.8252, 0.4646, 0.8093, 0.4499, 0.8261, 0.4319, 0.8417, 0.4455, 0.8417, 0.4455, 0.8261, 0.4319, 0.8419, 0.415, 0.8566, 0.4278, 0.8566, 0.4278, 0.8419, 0.415, 0.8564, 0.4001, 0.8685, 0.4116, 0.8904, 0.4013, 0.8838, 0.4192, 0.8685, 0.4116, 0.8771, 0.4011, 0.8838, 0.4192, 0.8732, 0.4393, 0.8566, 0.4278, 0.8685, 0.4116, 0.8732, 0.4393, 0.8584, 0.4584, 0.8417, 0.4455, 0.8566, 0.4278, 0.8584, 0.4584, 0.8426, 0.479, 0.8252, 0.4646, 0.8417, 0.4455, 0.8426, 0.479, 0.8257, 0.5, 0.8079, 0.4843, 0.8252, 0.4646, 0.8257, 0.5, 0.8071, 0.5201, 0.7898, 0.5035, 0.8079, 0.4843, 0.8071, 0.5201, 0.7879, 0.5404, 0.7706, 0.5226, 0.7898, 0.5035, 0.7879, 0.5404, 0.7671, 0.5598, 0.7504, 0.5416, 0.7706, 0.5226, 0.7671, 0.5598, 0.7462, 0.5793, 0.7297, 0.5602, 0.7504, 0.5416, 0.7462, 0.5793, 0.7244, 0.5976, 0.7089, 0.5776, 0.7297, 0.5602, 0.7244, 0.5976, 0.7026, 0.6142, 0.6884, 0.5939, 0.7089, 0.5776, 0.7026, 0.6142, 0.6797, 0.6275, 0.6671, 0.6082, 0.6884, 0.5939, 0.6797, 0.6275, 0.658, 0.6406, 0.6465, 0.6224, 0.6671, 0.6082, 0.658, 0.6406, 0.637, 0.6525, 0.6274, 0.6353, 0.6465, 0.6224, 0.637, 0.6525, 0.6167, 0.6615, 0.6103, 0.6456, 0.6274, 0.6353, 0.3346, 0.3768, 0.3411, 0.3588, 0.3564, 0.3667, 0.3485, 0.3778, 0.3411, 0.3588, 0.352, 0.3395, 0.3682, 0.3506, 0.3564, 0.3667, 0.352, 0.3395, 0.3657, 0.3198, 0.3828, 0.3328, 0.3682, 0.3506, 0.3657, 0.3198, 0.3808, 0.2994, 0.3988, 0.3138, 0.3828, 0.3328, 0.3808, 0.2994, 0.3961, 0.2778, 0.415, 0.2938, 0.3988, 0.3138, 0.3961, 0.2778, 0.4147, 0.2577, 0.4331, 0.275, 0.415, 0.2938, 0.4147, 0.2577, 0.4349, 0.2377, 0.4523, 0.2559, 0.4331, 0.275, 0.4349, 0.2377, 0.4561, 0.2188, 0.4727, 0.237, 0.4523, 0.2559, 0.4561, 0.2188, 0.4774, 0.1998, 0.4935, 0.2186, 0.4727, 0.237, 0.4774, 0.1998, 0.4994, 0.1826, 0.5142, 0.2013, 0.4935, 0.2186, 0.4994, 0.1826, 0.521, 0.166, 0.535, 0.1851, 0.5142, 0.2013, 0.521, 0.166, 0.5435, 0.151, 0.5562, 0.1696, 0.535, 0.1851, 0.5435, 0.151, 0.5654, 0.1372, 0.5767, 0.155, 0.5562, 0.1696, 0.5654, 0.1372, 0.5858, 0.1242, 0.5957, 0.1417, 0.5767, 0.155, 0.5858, 0.1242, 0.6068, 0.1155, 0.6129, 0.1314, 0.5957, 0.1417, 0.3553, 0.3893, 0.3485, 0.3778, 0.3564, 0.3667, 0.3682, 0.3783, 0.3682, 0.3783, 0.3564, 0.3667, 0.3682, 0.3506, 0.3828, 0.3632, 0.3828, 0.3632, 0.3682, 0.3506, 0.3828, 0.3328, 0.3984, 0.3464, 0.3984, 0.3464, 0.3828, 0.3328, 0.3988, 0.3138, 0.415, 0.3285, 0.415, 0.3285, 0.3988, 0.3138, 0.415, 0.2938, 0.4325, 0.3103, 0.4325, 0.3103, 0.415, 0.2938, 0.4331, 0.275, 0.4503, 0.2916, 0.4503, 0.2916, 0.4331, 0.275, 0.4523, 0.2559, 0.4693, 0.2731, 0.4693, 0.2731, 0.4523, 0.2559, 0.4727, 0.237, 0.4889, 0.2546, 0.4889, 0.2546, 0.4727, 0.237, 0.4935, 0.2186, 0.509, 0.2366, 0.509, 0.2366, 0.4935, 0.2186, 0.5142, 0.2013, 0.5291, 0.2193, 0.5291, 0.2193, 0.5142, 0.2013, 0.535, 0.1851, 0.5493, 0.2027, 0.5493, 0.2027, 0.535, 0.1851, 0.5562, 0.1696, 0.5694, 0.1869, 0.5694, 0.1869, 0.5562, 0.1696, 0.5767, 0.155, 0.5888, 0.1717, 0.5888, 0.1717, 0.5767, 0.155, 0.5957, 0.1417, 0.607, 0.1576, 0.607, 0.1576, 0.5957, 0.1417, 0.6129, 0.1314, 0.6233, 0.1445, 0.04758, 0.9324, 0.06863, 0.9332, 0.0682, 0.9545, 0.04851, 0.9513, 0.06863, 0.9332, 0.08794, 0.9334, 0.08768, 0.9542, 0.0682, 0.9545, 0.08794, 0.9334, 0.1064, 0.9335, 0.1062, 0.9544, 0.08768, 0.9542, 0.1064, 0.9335, 0.1248, 0.9338, 0.1246, 0.9561, 0.1062, 0.9544, 0.1248, 0.9338, 0.1433, 0.9338, 0.1434, 0.9553, 0.1246, 0.9561, 0.1433, 0.9338, 0.1617, 0.9335, 0.1617, 0.9549, 0.1434, 0.9553, 0.1617, 0.9335, 0.1803, 0.934, 0.1803, 0.9553, 0.1617, 0.9549, 0.1803, 0.934, 0.1987, 0.9339, 0.1987, 0.955, 0.1803, 0.9553, 0.1987, 0.9339, 0.2172, 0.9334, 0.2172, 0.9539, 0.1987, 0.955, 0.2172, 0.9334, 0.2358, 0.9335, 0.2356, 0.9546, 0.2172, 0.9539, 0.2358, 0.9335, 0.2542, 0.9341, 0.2543, 0.9556, 0.2356, 0.9546, 0.2542, 0.9341, 0.2729, 0.9339, 0.273, 0.9561, 0.2543, 0.9556, 0.2729, 0.9339, 0.2913, 0.9333, 0.2915, 0.954, 0.273, 0.9561, 0.2913, 0.9333, 0.3099, 0.934, 0.3104, 0.9556, 0.2915, 0.954, 0.3099, 0.934, 0.3293, 0.9341, 0.3307, 0.9551, 0.3104, 0.9556, 0.5581, 0.03707, 0.5941, 0.02948, 0.5963, 0.06679, 0.5664, 0.07375, 0.5664, 0.07375, 0.5963, 0.06679, 0.6007, 0.09469, 0.5761, 0.1015, 0.5761, 0.1015, 0.6007, 0.09469, 0.6068, 0.1155, 0.5858, 0.1242, 0.5255, 0.05089, 0.5581, 0.03707, 0.5664, 0.07375, 0.5396, 0.08542, 0.5396, 0.08542, 0.5664, 0.07375, 0.5761, 0.1015, 0.5526, 0.1145, 0.5526, 0.1145, 0.5761, 0.1015, 0.5858, 0.1242, 0.5654, 0.1372, 0.4937, 0.06365, 0.5255, 0.05089, 0.5396, 0.08542, 0.5127, 0.09757, 0.5127, 0.09757, 0.5396, 0.08542, 0.5526, 0.1145, 0.5285, 0.127, 0.5285, 0.127, 0.5526, 0.1145, 0.5654, 0.1372, 0.5435, 0.151, 0.4644, 0.07992, 0.4937, 0.06365, 0.5127, 0.09757, 0.4856, 0.1135, 0.4856, 0.1135, 0.5127, 0.09757, 0.5285, 0.127, 0.504, 0.1419, 0.504, 0.1419, 0.5285, 0.127, 0.5435, 0.151, 0.521, 0.166, 0.4386, 0.1012, 0.4644, 0.07992, 0.4856, 0.1135, 0.4609, 0.1323, 0.4609, 0.1323, 0.4856, 0.1135, 0.504, 0.1419, 0.4812, 0.1591, 0.4812, 0.1591, 0.504, 0.1419, 0.521, 0.166, 0.4994, 0.1826, 0.4123, 0.1219, 0.4386, 0.1012, 0.4609, 0.1323, 0.4374, 0.1509, 0.4374, 0.1509, 0.4609, 0.1323, 0.4812, 0.1591, 0.4582, 0.1767, 0.4582, 0.1767, 0.4812, 0.1591, 0.4994, 0.1826, 0.4774, 0.1998, 0.385, 0.1417, 0.4123, 0.1219, 0.4374, 0.1509, 0.4121, 0.1703, 0.4121, 0.1703, 0.4374, 0.1509, 0.4582, 0.1767, 0.436, 0.1966, 0.436, 0.1966, 0.4582, 0.1767, 0.4774, 0.1998, 0.4561, 0.2188, 0.3616, 0.1652, 0.385, 0.1417, 0.4121, 0.1703, 0.3897, 0.1928, 0.3897, 0.1928, 0.4121, 0.1703, 0.436, 0.1966, 0.4143, 0.2167, 0.4143, 0.2167, 0.436, 0.1966, 0.4561, 0.2188, 0.4349, 0.2377, 0.3411, 0.192, 0.3616, 0.1652, 0.3897, 0.1928, 0.3692, 0.2167, 0.3692, 0.2167, 0.3897, 0.1928, 0.4143, 0.2167, 0.3936, 0.2379, 0.3936, 0.2379, 0.4143, 0.2167, 0.4349, 0.2377, 0.4147, 0.2577, 0.319, 0.2165, 0.3411, 0.192, 0.3692, 0.2167, 0.3493, 0.2395, 0.3493, 0.2395, 0.3692, 0.2167, 0.3936, 0.2379, 0.3753, 0.26, 0.3753, 0.26, 0.3936, 0.2379, 0.4147, 0.2577, 0.3961, 0.2778, 0.2995, 0.2435, 0.319, 0.2165, 0.3493, 0.2395, 0.332, 0.2646, 0.332, 0.2646, 0.3493, 0.2395, 0.3753, 0.26, 0.3586, 0.2826, 0.3586, 0.2826, 0.3753, 0.26, 0.3961, 0.2778, 0.3808, 0.2994, 0.2832, 0.2726, 0.2995, 0.2435, 0.332, 0.2646, 0.3167, 0.2901, 0.3167, 0.2901, 0.332, 0.2646, 0.3586, 0.2826, 0.3433, 0.3048, 0.3433, 0.3048, 0.3586, 0.2826, 0.3808, 0.2994, 0.3657, 0.3198, 0.2696, 0.3032, 0.2832, 0.2726, 0.3167, 0.2901, 0.304, 0.3163, 0.304, 0.3163, 0.3167, 0.2901, 0.3433, 0.3048, 0.3303, 0.3276, 0.3303, 0.3276, 0.3433, 0.3048, 0.3657, 0.3198, 0.352, 0.3395, 0.2599, 0.3373, 0.2696, 0.3032, 0.304, 0.3163, 0.2949, 0.3447, 0.2949, 0.3447, 0.304, 0.3163, 0.3303, 0.3276, 0.3202, 0.3513, 0.3202, 0.3513, 0.3303, 0.3276, 0.352, 0.3395, 0.3411, 0.3588, 0.2564, 0.3747, 0.2599, 0.3373, 0.2949, 0.3447, 0.2913, 0.376, 0.2913, 0.376, 0.2949, 0.3447, 0.3202, 0.3513, 0.314, 0.3754, 0.314, 0.3754, 0.3202, 0.3513, 0.3411, 0.3588, 0.3346, 0.3768, 0.6655, 0.7381, 0.6306, 0.7446, 0.6265, 0.709, 0.6557, 0.7025, 0.6557, 0.7025, 0.6265, 0.709, 0.6222, 0.6831, 0.6469, 0.6753, 0.6469, 0.6753, 0.6222, 0.6831, 0.6167, 0.6615, 0.637, 0.6525, 0.6973, 0.7274, 0.6655, 0.7381, 0.6557, 0.7025, 0.683, 0.6923, 0.683, 0.6923, 0.6557, 0.7025, 0.6469, 0.6753, 0.6708, 0.6644, 0.6708, 0.6644, 0.6469, 0.6753, 0.637, 0.6525, 0.658, 0.6406, 0.7279, 0.7138, 0.6973, 0.7274, 0.683, 0.6923, 0.7099, 0.6794, 0.7099, 0.6794, 0.683, 0.6923, 0.6708, 0.6644, 0.6944, 0.6512, 0.6944, 0.6512, 0.6708, 0.6644, 0.658, 0.6406, 0.6797, 0.6275, 0.7567, 0.6968, 0.7279, 0.7138, 0.7099, 0.6794, 0.7365, 0.6644, 0.7365, 0.6644, 0.7099, 0.6794, 0.6944, 0.6512, 0.7185, 0.6366, 0.7185, 0.6366, 0.6944, 0.6512, 0.6797, 0.6275, 0.7026, 0.6142, 0.7832, 0.6771, 0.7567, 0.6968, 0.7365, 0.6644, 0.7611, 0.6467, 0.7611, 0.6467, 0.7365, 0.6644, 0.7185, 0.6366, 0.7422, 0.6204, 0.7422, 0.6204, 0.7185, 0.6366, 0.7026, 0.6142, 0.7244, 0.5976, 0.8118, 0.6591, 0.7832, 0.6771, 0.7611, 0.6467, 0.7868, 0.6284, 0.7868, 0.6284, 0.7611, 0.6467, 0.7422, 0.6204, 0.7653, 0.6017, 0.7653, 0.6017, 0.7422, 0.6204, 0.7244, 0.5976, 0.7462, 0.5793, 0.8374, 0.6378, 0.8118, 0.6591, 0.7868, 0.6284, 0.8113, 0.6082, 0.8113, 0.6082, 0.7868, 0.6284, 0.7653, 0.6017, 0.7873, 0.5819, 0.7873, 0.5819, 0.7653, 0.6017, 0.7462, 0.5793, 0.7671, 0.5598, 0.8597, 0.6124, 0.8374, 0.6378, 0.8113, 0.6082, 0.833, 0.5847, 0.833, 0.5847, 0.8113, 0.6082, 0.7873, 0.5819, 0.8092, 0.5616, 0.8092, 0.5616, 0.7873, 0.5819, 0.7671, 0.5598, 0.7879, 0.5404, 0.8827, 0.5881, 0.8597, 0.6124, 0.833, 0.5847, 0.8537, 0.563, 0.8537, 0.563, 0.833, 0.5847, 0.8092, 0.5616, 0.8289, 0.5404, 0.8289, 0.5404, 0.8092, 0.5616, 0.7879, 0.5404, 0.8071, 0.5201, 0.9062, 0.5643, 0.8827, 0.5881, 0.8537, 0.563, 0.8748, 0.5401, 0.8748, 0.5401, 0.8537, 0.563, 0.8289, 0.5404, 0.848, 0.5192, 0.848, 0.5192, 0.8289, 0.5404, 0.8071, 0.5201, 0.8257, 0.5, 0.9251, 0.5365, 0.9062, 0.5643, 0.8748, 0.5401, 0.8931, 0.5146, 0.8931, 0.5146, 0.8748, 0.5401, 0.848, 0.5192, 0.8652, 0.4961, 0.8652, 0.4961, 0.848, 0.5192, 0.8257, 0.5, 0.8426, 0.479, 0.9407, 0.506, 0.9251, 0.5365, 0.8931, 0.5146, 0.9076, 0.4888, 0.9076, 0.4888, 0.8931, 0.5146, 0.8652, 0.4961, 0.8799, 0.4732, 0.8799, 0.4732, 0.8652, 0.4961, 0.8426, 0.479, 0.8584, 0.4584, 0.9575, 0.4748, 0.9407, 0.506, 0.9076, 0.4888, 0.9217, 0.4632, 0.9217, 0.4632, 0.9076, 0.4888, 0.8799, 0.4732, 0.8949, 0.451, 0.8949, 0.451, 0.8799, 0.4732, 0.8584, 0.4584, 0.8732, 0.4393, 0.9683, 0.4396, 0.9575, 0.4748, 0.9217, 0.4632, 0.9314, 0.434, 0.9314, 0.434, 0.9217, 0.4632, 0.8949, 0.451, 0.904, 0.4271, 0.904, 0.4271, 0.8949, 0.451, 0.8732, 0.4393, 0.8838, 0.4192, 0.9709, 0.4002, 0.9683, 0.4396, 0.9314, 0.434, 0.9343, 0.4005, 0.9343, 0.4005, 0.9314, 0.434, 0.904, 0.4271, 0.9092, 0.4019, 0.9092, 0.4019, 0.904, 0.4271, 0.8838, 0.4192, 0.8904, 0.4013, 0.9591, 0.3316, 0.967, 0.3644, 0.931, 0.3706, 0.9248, 0.3423, 0.9248, 0.3423, 0.931, 0.3706, 0.9052, 0.3767, 0.8973, 0.3527, 0.8973, 0.3527, 0.9052, 0.3767, 0.8853, 0.3831, 0.8756, 0.3625, 0.9486, 0.3011, 0.9591, 0.3316, 0.9248, 0.3423, 0.914, 0.3158, 0.914, 0.3158, 0.9248, 0.3423, 0.8973, 0.3527, 0.8864, 0.3292, 0.8864, 0.3292, 0.8973, 0.3527, 0.8756, 0.3625, 0.8636, 0.3418, 0.9346, 0.2718, 0.9486, 0.3011, 0.914, 0.3158, 0.9005, 0.2902, 0.9005, 0.2902, 0.914, 0.3158, 0.8864, 0.3292, 0.8733, 0.3057, 0.8733, 0.3057, 0.8864, 0.3292, 0.8636, 0.3418, 0.8503, 0.3202, 0.918, 0.2428, 0.9346, 0.2718, 0.9005, 0.2902, 0.8853, 0.2636, 0.8853, 0.2636, 0.9005, 0.2902, 0.8733, 0.3057, 0.8581, 0.2815, 0.8581, 0.2815, 0.8733, 0.3057, 0.8503, 0.3202, 0.8351, 0.2981, 0.8991, 0.2161, 0.918, 0.2428, 0.8853, 0.2636, 0.8676, 0.2391, 0.8676, 0.2391, 0.8853, 0.2636, 0.8581, 0.2815, 0.8414, 0.2587, 0.8414, 0.2587, 0.8581, 0.2815, 0.8351, 0.2981, 0.8185, 0.2762, 0.8813, 0.1885, 0.8991, 0.2161, 0.8676, 0.2391, 0.8492, 0.2147, 0.8492, 0.2147, 0.8676, 0.2391, 0.8414, 0.2587, 0.8237, 0.2356, 0.8237, 0.2356, 0.8414, 0.2587, 0.8185, 0.2762, 0.801, 0.2545, 0.8605, 0.1621, 0.8813, 0.1885, 0.8492, 0.2147, 0.8296, 0.1904, 0.8296, 0.1904, 0.8492, 0.2147, 0.8237, 0.2356, 0.8039, 0.2138, 0.8039, 0.2138, 0.8237, 0.2356, 0.801, 0.2545, 0.7823, 0.2336, 0.8362, 0.1391, 0.8605, 0.1621, 0.8296, 0.1904, 0.8072, 0.1686, 0.8072, 0.1686, 0.8296, 0.1904, 0.8039, 0.2138, 0.784, 0.1921, 0.784, 0.1921, 0.8039, 0.2138, 0.7823, 0.2336, 0.7632, 0.213, 0.8103, 0.1189, 0.8362, 0.1391, 0.8072, 0.1686, 0.7845, 0.1481, 0.7845, 0.1481, 0.8072, 0.1686, 0.784, 0.1921, 0.7626, 0.1724, 0.7626, 0.1724, 0.784, 0.1921, 0.7632, 0.213, 0.7431, 0.1936, 0.7855, 0.09759, 0.8103, 0.1189, 0.7845, 0.1481, 0.7618, 0.1282, 0.7618, 0.1282, 0.7845, 0.1481, 0.7626, 0.1724, 0.7415, 0.1537, 0.7415, 0.1537, 0.7626, 0.1724, 0.7431, 0.1936, 0.7228, 0.175, 0.7582, 0.07837, 0.7855, 0.09759, 0.7618, 0.1282, 0.7367, 0.1107, 0.7367, 0.1107, 0.7618, 0.1282, 0.7415, 0.1537, 0.7188, 0.1363, 0.7188, 0.1363, 0.7415, 0.1537, 0.7228, 0.175, 0.7022, 0.1579, 0.7302, 0.06172, 0.7582, 0.07837, 0.7367, 0.1107, 0.7124, 0.0949, 0.7124, 0.0949, 0.7367, 0.1107, 0.7188, 0.1363, 0.6966, 0.1211, 0.6966, 0.1211, 0.7188, 0.1363, 0.7022, 0.1579, 0.6819, 0.1427, 0.7008, 0.04854, 0.7302, 0.06172, 0.7124, 0.0949, 0.687, 0.08164, 0.687, 0.08164, 0.7124, 0.0949, 0.6966, 0.1211, 0.6742, 0.1081, 0.6742, 0.1081, 0.6966, 0.1211, 0.6819, 0.1427, 0.6624, 0.1288, 0.6689, 0.03761, 0.7008, 0.04854, 0.687, 0.08164, 0.6594, 0.07298, 0.6594, 0.07298, 0.687, 0.08164, 0.6742, 0.1081, 0.651, 0.0981, 0.651, 0.0981, 0.6742, 0.1081, 0.6624, 0.1288, 0.6428, 0.1173, 0.6336, 0.03052, 0.6689, 0.03761, 0.6594, 0.07298, 0.6299, 0.06689, 0.6299, 0.06689, 0.6594, 0.07298, 0.651, 0.0981, 0.6263, 0.09177, 0.6263, 0.09177, 0.651, 0.0981, 0.6428, 0.1173, 0.6252, 0.1105, 0.2628, 0.4436, 0.2561, 0.4103, 0.291, 0.4058, 0.2962, 0.4346, 0.2962, 0.4346, 0.291, 0.4058, 0.3171, 0.4007, 0.3253, 0.425, 0.3253, 0.425, 0.3171, 0.4007, 0.3391, 0.3954, 0.3481, 0.4154, 0.2739, 0.4751, 0.2628, 0.4436, 0.2962, 0.4346, 0.3069, 0.4614, 0.3069, 0.4614, 0.2962, 0.4346, 0.3253, 0.425, 0.3343, 0.4492, 0.3343, 0.4492, 0.3253, 0.425, 0.3481, 0.4154, 0.359, 0.4366, 0.2881, 0.506, 0.2739, 0.4751, 0.3069, 0.4614, 0.319, 0.4899, 0.319, 0.4899, 0.3069, 0.4614, 0.3343, 0.4492, 0.3485, 0.4733, 0.3485, 0.4733, 0.3343, 0.4492, 0.359, 0.4366, 0.3727, 0.458, 0.303, 0.5359, 0.2881, 0.506, 0.319, 0.4899, 0.3353, 0.5164, 0.3353, 0.5164, 0.319, 0.4899, 0.3485, 0.4733, 0.3637, 0.4974, 0.3637, 0.4974, 0.3485, 0.4733, 0.3727, 0.458, 0.3879, 0.4803, 0.3203, 0.566, 0.303, 0.5359, 0.3353, 0.5164, 0.3528, 0.5425, 0.3528, 0.5425, 0.3353, 0.5164, 0.3637, 0.4974, 0.3799, 0.5214, 0.3799, 0.5214, 0.3637, 0.4974, 0.3879, 0.4803, 0.4043, 0.5024, 0.3395, 0.5925, 0.3203, 0.566, 0.3528, 0.5425, 0.3708, 0.5665, 0.3708, 0.5665, 0.3528, 0.5425, 0.3799, 0.5214, 0.3977, 0.544, 0.3977, 0.544, 0.3799, 0.5214, 0.4043, 0.5024, 0.4216, 0.5241, 0.3594, 0.6188, 0.3395, 0.5925, 0.3708, 0.5665, 0.3901, 0.5909, 0.3901, 0.5909, 0.3708, 0.5665, 0.3977, 0.544, 0.4177, 0.5658, 0.4177, 0.5658, 0.3977, 0.544, 0.4216, 0.5241, 0.4405, 0.5451, 0.3836, 0.6411, 0.3594, 0.6188, 0.3901, 0.5909, 0.4126, 0.6124, 0.4126, 0.6124, 0.3901, 0.5909, 0.4177, 0.5658, 0.4375, 0.5878, 0.4375, 0.5878, 0.4177, 0.5658, 0.4405, 0.5451, 0.4596, 0.5658, 0.4082, 0.6627, 0.3836, 0.6411, 0.4126, 0.6124, 0.4347, 0.6326, 0.4347, 0.6326, 0.4126, 0.6124, 0.4375, 0.5878, 0.4583, 0.6076, 0.4583, 0.6076, 0.4375, 0.5878, 0.4596, 0.5658, 0.4795, 0.5851, 0.4365, 0.6828, 0.4082, 0.6627, 0.4347, 0.6326, 0.459, 0.6525, 0.459, 0.6525, 0.4347, 0.6326, 0.4583, 0.6076, 0.4806, 0.626, 0.4806, 0.626, 0.4583, 0.6076, 0.4795, 0.5851, 0.5, 0.6035, 0.4649, 0.7005, 0.4365, 0.6828, 0.459, 0.6525, 0.484, 0.6713, 0.484, 0.6713, 0.459, 0.6525, 0.4806, 0.626, 0.5033, 0.6434, 0.5033, 0.6434, 0.4806, 0.626, 0.5, 0.6035, 0.5208, 0.6207, 0.4944, 0.7177, 0.4649, 0.7005, 0.484, 0.6713, 0.5112, 0.6861, 0.5112, 0.6861, 0.484, 0.6713, 0.5033, 0.6434, 0.5259, 0.6598, 0.5259, 0.6598, 0.5033, 0.6434, 0.5208, 0.6207, 0.5408, 0.6364, 0.5248, 0.7317, 0.4944, 0.7177, 0.5112, 0.6861, 0.5369, 0.6993, 0.5369, 0.6993, 0.5112, 0.6861, 0.5259, 0.6598, 0.5492, 0.6711, 0.5492, 0.6711, 0.5259, 0.6598, 0.5408, 0.6364, 0.5609, 0.6493, 0.5573, 0.7416, 0.5248, 0.7317, 0.5369, 0.6993, 0.5652, 0.7071, 0.5652, 0.7071, 0.5369, 0.6993, 0.5492, 0.6711, 0.5727, 0.6816, 0.5727, 0.6816, 0.5492, 0.6711, 0.5609, 0.6493, 0.5801, 0.6601, 0.5929, 0.7446, 0.5573, 0.7416, 0.5652, 0.7071, 0.5949, 0.7096, 0.5949, 0.7096, 0.5652, 0.7071, 0.5727, 0.6816, 0.5976, 0.687, 0.5976, 0.687, 0.5727, 0.6816, 0.5801, 0.6601, 0.5982, 0.6664, 0.2561, 0.4103, 0.2564, 0.3747, 0.2913, 0.376, 0.291, 0.4058, 0.291, 0.4058, 0.2913, 0.376, 0.314, 0.3754, 0.3171, 0.4007, 0.3171, 0.4007, 0.314, 0.3754, 0.3346, 0.3768, 0.3391, 0.3954, 0.967, 0.3644, 0.9709, 0.4002, 0.9343, 0.4005, 0.931, 0.3706, 0.931, 0.3706, 0.9343, 0.4005, 0.9092, 0.4019, 0.9052, 0.3767, 0.9052, 0.3767, 0.9092, 0.4019, 0.8904, 0.4013, 0.8853, 0.3831, 0.6306, 0.7446, 0.5929, 0.7446, 0.5949, 0.7096, 0.6265, 0.709, 0.6265, 0.709, 0.5949, 0.7096, 0.5976, 0.687, 0.6222, 0.6831, 0.6222, 0.6831, 0.5976, 0.687, 0.5982, 0.6664, 0.6167, 0.6615, 0.5941, 0.02948, 0.6336, 0.03052, 0.6299, 0.06689, 0.5963, 0.06679, 0.5963, 0.06679, 0.6299, 0.06689, 0.6263, 0.09177, 0.6007, 0.09469, 0.6007, 0.09469, 0.6263, 0.09177, 0.6252, 0.1105, 0.6068, 0.1155])
me_plane.use_remesh_preserve_volume = False
me_plane.use_remesh_preserve_attributes = False
me_plane.use_mirror_vertex_groups = False
me_plane.update()

# ---- objects
ob_plane = bpy.data.objects.new('Plane', me_plane)

# ---- transforms, parenting, visibility, modifiers, constraints
ob_plane.location = (0.0, 0.0, 0.0)
ob_plane.scale = (10.0, 10.0, 10.0)
ob_plane.lineart.crease_threshold = 0.0

# ---- collection membership
col_collection_1.objects.link(ob_plane)

# ---- scene / render settings (as saved in the file)
scene.frame_start = 1; scene.frame_end = 250; scene.frame_set(1)
scene.render.engine = 'BLENDER_EEVEE_NEXT'
scene.render.resolution_percentage = 50
scene.render.dither_intensity = 0.0
scene.cycles.use_denoising = False
scene.cycles.samples = 128
scene.cycles.sampling_pattern = 'TABULATED_SOBOL'
scene.cycles.light_sampling_threshold = 0.0
scene.cycles.use_adaptive_sampling = False
scene.cycles.use_light_tree = False
scene.cycles.blur_glossy = 0.0
scene.cycles.sample_clamp_indirect = 0.0
scene.view_settings.view_transform = 'Standard'
bpy.context.view_layer.update()

# ---- added for rendering (the .blend has no active camera and no usable light): camera, sun
cam_auto = bpy.data.cameras.new('AutoCamera')
cam_auto.lens = 50.0
cam_auto.sensor_width = 36.0
cam_auto.clip_end = 1000.0
ob_auto_camera = bpy.data.objects.new('AutoCamera', cam_auto)
scene.collection.objects.link(ob_auto_camera)
ob_auto_camera.location = (28.9106, -34.7506, 24.471)
ob_auto_camera.rotation_euler = (1.09748, -7.21219e-08, 0.694738)
scene.camera = ob_auto_camera
light_auto_sun = bpy.data.lights.new('AutoSun', 'SUN')
light_auto_sun.energy = 3.0
light_auto_sun.angle = 0.0523599
ob_auto_sun = bpy.data.objects.new('AutoSun', light_auto_sun)
scene.collection.objects.link(ob_auto_sun)
ob_auto_sun.rotation_euler = (0.872665, 0.174533, 0.523599)
bpy.context.view_layer.update()
